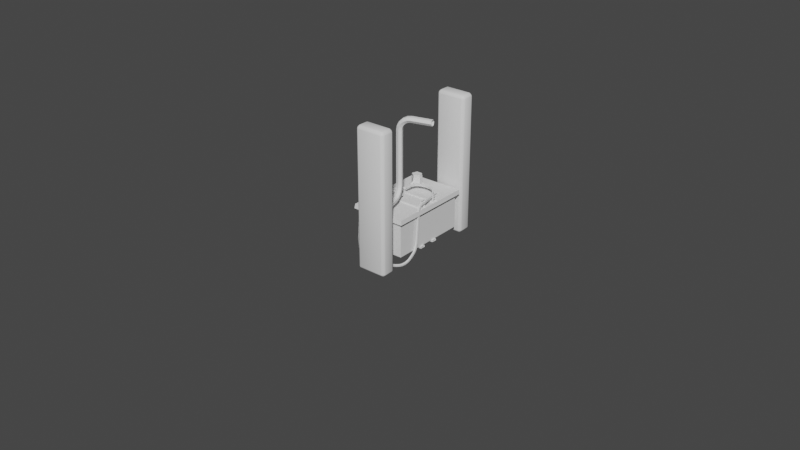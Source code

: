 # Source: WarningPlatform2.blend  (saved by Blender 3.6.11; exported with 4.5.12 LTS)
import bpy
from mathutils import Matrix  # noqa: F401  (used for matrix-valued properties, if any)

bpy.ops.wm.read_factory_settings(use_empty=True)
scene = bpy.context.scene
scene.name = 'Scene'

# ---- collections
col_collection = bpy.data.collections.new('Collection'); scene.collection.children.link(col_collection)
col_export = bpy.data.collections.new('Export'); scene.collection.children.link(col_export)

# ---- world
world_world = bpy.data.worlds.new('World'); scene.world = world_world
world_world.use_nodes = True; world_world.node_tree.nodes.clear()
_N = world_world.node_tree.nodes; _L = world_world.node_tree.links
n0 = _N.new('ShaderNodeOutputWorld'); n0.name = 'World Output'; n0.location = (300, 300)
n1 = _N.new('ShaderNodeBackground'); n1.name = 'Background'; n1.location = (10, 300)
n1.inputs[0].default_value = (0.05088, 0.05088, 0.05088, 1.0)
_L.new(n1.outputs[0], n0.inputs[0])
n0.is_active_output = True
world_world.color = (0.05088, 0.05088, 0.05088)
world_world.use_sun_shadow = False
world_world.sun_shadow_jitter_overblur = 0.0

# ---- meshes
me_cube_002 = bpy.data.meshes.new('Cube.002')
me_cube_002.from_pydata([(-0.2972, -0.4043, 1.04), (-0.3, -0.3977, 1.04), (-0.2972, -0.3977, 1.033), (-0.2936, -0.4048, 1.032), (-0.2862, -0.3977, 1.022), (-0.2795, -0.3977, 1.019), (-0.2795, -0.4043, 1.022), (-0.2866, -0.4048, 1.025), (-0.2862, -0.4154, 1.04), (-0.2866, -0.4117, 1.032), (-0.2795, -0.4154, 1.033), (-0.2795, -0.4182, 1.04), (-0.2972, -0.3387, 1.033), (-0.3, -0.3387, 1.04), (-0.2972, -0.332, 1.04), (-0.2936, -0.3315, 1.032), (-0.2862, -0.3209, 1.04), (-0.2795, -0.3182, 1.04), (-0.2795, -0.3209, 1.033), (-0.2866, -0.3246, 1.032), (-0.2862, -0.3387, 1.022), (-0.2866, -0.3315, 1.025), (-0.2795, -0.332, 1.022), (-0.2795, -0.3387, 1.019), (-0.1138, -0.4154, 1.04), (-0.1205, -0.4182, 1.04), (-0.1205, -0.4154, 1.033), (-0.1134, -0.4117, 1.032), (-0.1205, -0.4043, 1.022), (-0.1205, -0.3977, 1.019), (-0.1138, -0.3977, 1.022), (-0.1134, -0.4048, 1.025), (-0.1028, -0.4043, 1.04), (-0.1064, -0.4048, 1.032), (-0.1028, -0.3977, 1.033), (-0.1, -0.3977, 1.04), (-0.1205, -0.3209, 1.033), (-0.1205, -0.3182, 1.04), (-0.1138, -0.3209, 1.04), (-0.1134, -0.3246, 1.032), (-0.1028, -0.332, 1.04), (-0.1, -0.3387, 1.04), (-0.1028, -0.3387, 1.033), (-0.1064, -0.3315, 1.032), (-0.1205, -0.332, 1.022), (-0.1134, -0.3315, 1.025), (-0.1138, -0.3387, 1.022), (-0.1205, -0.3387, 1.019), (-0.2972, -0.3977, 1.919), (-0.3, -0.3977, 1.912), (-0.2972, -0.4043, 1.912), (-0.2936, -0.4048, 1.919), (-0.2862, -0.4154, 1.912), (-0.2795, -0.4182, 1.912), (-0.2795, -0.4154, 1.919), (-0.2866, -0.4117, 1.919), (-0.2862, -0.3977, 1.93), (-0.2866, -0.4048, 1.926), (-0.2795, -0.4043, 1.93), (-0.2795, -0.3977, 1.933), (-0.2972, -0.332, 1.912), (-0.3, -0.3387, 1.912), (-0.2972, -0.3387, 1.919), (-0.2936, -0.3315, 1.919), (-0.2862, -0.3387, 1.93), (-0.2795, -0.3387, 1.933), (-0.2795, -0.332, 1.93), (-0.2866, -0.3315, 1.926), (-0.2862, -0.3209, 1.912), (-0.2866, -0.3246, 1.919), (-0.2795, -0.3209, 1.919), (-0.2795, -0.3182, 1.912), (-0.1205, -0.4154, 1.919), (-0.1205, -0.4182, 1.912), (-0.1138, -0.4154, 1.912), (-0.1134, -0.4117, 1.919), (-0.1028, -0.4043, 1.912), (-0.1, -0.3977, 1.912), (-0.1028, -0.3977, 1.919), (-0.1064, -0.4048, 1.919), (-0.1205, -0.4043, 1.93), (-0.1134, -0.4048, 1.926), (-0.1138, -0.3977, 1.93), (-0.1205, -0.3977, 1.933), (-0.1138, -0.3209, 1.912), (-0.1205, -0.3182, 1.912), (-0.1205, -0.3209, 1.919), (-0.1134, -0.3246, 1.919), (-0.1205, -0.332, 1.93), (-0.1205, -0.3387, 1.933), (-0.1138, -0.3387, 1.93), (-0.1134, -0.3315, 1.926), (-0.1028, -0.332, 1.912), (-0.1064, -0.3315, 1.919), (-0.1028, -0.3387, 1.919), (-0.1, -0.3387, 1.912), (-0.2972, 0.4043, 1.04), (-0.3, 0.3977, 1.04), (-0.2972, 0.3977, 1.033), (-0.2936, 0.4048, 1.032), (-0.2862, 0.3977, 1.022), (-0.2795, 0.3977, 1.019), (-0.2795, 0.4043, 1.022), (-0.2866, 0.4048, 1.025), (-0.2862, 0.4154, 1.04), (-0.2866, 0.4117, 1.032), (-0.2795, 0.4154, 1.033), (-0.2795, 0.4182, 1.04), (-0.2972, 0.3387, 1.033), (-0.3, 0.3387, 1.04), (-0.2972, 0.332, 1.04), (-0.2936, 0.3315, 1.032), (-0.2862, 0.3209, 1.04), (-0.2795, 0.3182, 1.04), (-0.2795, 0.3209, 1.033), (-0.2866, 0.3246, 1.032), (-0.2862, 0.3387, 1.022), (-0.2866, 0.3315, 1.025), (-0.2795, 0.332, 1.022), (-0.2795, 0.3387, 1.019), (-0.1138, 0.4154, 1.04), (-0.1205, 0.4182, 1.04), (-0.1205, 0.4154, 1.033), (-0.1134, 0.4117, 1.032), (-0.1205, 0.4043, 1.022), (-0.1205, 0.3977, 1.019), (-0.1138, 0.3977, 1.022), (-0.1134, 0.4048, 1.025), (-0.1028, 0.4043, 1.04), (-0.1064, 0.4048, 1.032), (-0.1028, 0.3977, 1.033), (-0.1, 0.3977, 1.04), (-0.1205, 0.3209, 1.033), (-0.1205, 0.3182, 1.04), (-0.1138, 0.3209, 1.04), (-0.1134, 0.3246, 1.032), (-0.1028, 0.332, 1.04), (-0.1, 0.3387, 1.04), (-0.1028, 0.3387, 1.033), (-0.1064, 0.3315, 1.032), (-0.1205, 0.332, 1.022), (-0.1134, 0.3315, 1.025), (-0.1138, 0.3387, 1.022), (-0.1205, 0.3387, 1.019), (-0.2972, 0.3977, 1.919), (-0.3, 0.3977, 1.912), (-0.2972, 0.4043, 1.912), (-0.2936, 0.4048, 1.919), (-0.2862, 0.4154, 1.912), (-0.2795, 0.4182, 1.912), (-0.2795, 0.4154, 1.919), (-0.2866, 0.4117, 1.919), (-0.2862, 0.3977, 1.93), (-0.2866, 0.4048, 1.926), (-0.2795, 0.4043, 1.93), (-0.2795, 0.3977, 1.933), (-0.2972, 0.332, 1.912), (-0.3, 0.3387, 1.912), (-0.2972, 0.3387, 1.919), (-0.2936, 0.3315, 1.919), (-0.2862, 0.3387, 1.93), (-0.2795, 0.3387, 1.933), (-0.2795, 0.332, 1.93), (-0.2866, 0.3315, 1.926), (-0.2862, 0.3209, 1.912), (-0.2866, 0.3246, 1.919), (-0.2795, 0.3209, 1.919), (-0.2795, 0.3182, 1.912), (-0.1205, 0.4154, 1.919), (-0.1205, 0.4182, 1.912), (-0.1138, 0.4154, 1.912), (-0.1134, 0.4117, 1.919), (-0.1028, 0.4043, 1.912), (-0.1, 0.3977, 1.912), (-0.1028, 0.3977, 1.919), (-0.1064, 0.4048, 1.919), (-0.1205, 0.4043, 1.93), (-0.1134, 0.4048, 1.926), (-0.1138, 0.3977, 1.93), (-0.1205, 0.3977, 1.933), (-0.1138, 0.3209, 1.912), (-0.1205, 0.3182, 1.912), (-0.1205, 0.3209, 1.919), (-0.1134, 0.3246, 1.919), (-0.1205, 0.332, 1.93), (-0.1205, 0.3387, 1.933), (-0.1138, 0.3387, 1.93), (-0.1134, 0.3315, 1.926), (-0.1028, 0.332, 1.912), (-0.1064, 0.3315, 1.919), (-0.1028, 0.3387, 1.919), (-0.1, 0.3387, 1.912)], [], [(39, 43, 45), (74, 24, 32, 76), (63, 67, 69), (26, 10, 6, 28), (15, 19, 21), (2, 12, 20, 4), (14, 60, 68, 16), (42, 34, 30, 46), (92, 40, 38, 84), (80, 58, 54, 72), (66, 88, 86, 70), (90, 82, 78, 94), (13, 1, 49, 61), (5, 23, 47, 29), (37, 17, 71, 85), (35, 41, 95, 77), (51, 55, 57), (89, 65, 59, 83), (75, 79, 81), (87, 91, 93), (18, 36, 44, 22), (56, 64, 62, 48), (3, 7, 9), (27, 31, 33), (11, 25, 73, 53), (0, 1, 2, 3), (4, 5, 6, 7), (8, 9, 10, 11), (12, 13, 14, 15), (16, 17, 18, 19), (20, 21, 22, 23), (24, 25, 26, 27), (28, 29, 30, 31), (32, 33, 34, 35), (36, 37, 38, 39), (40, 41, 42, 43), (44, 45, 46, 47), (48, 49, 50, 51), (52, 53, 54, 55), (56, 57, 58, 59), (60, 61, 62, 63), (64, 65, 66, 67), (68, 69, 70, 71), (72, 73, 74, 75), (76, 77, 78, 79), (80, 81, 82, 83), (84, 85, 86, 87), (88, 89, 90, 91), (92, 93, 94, 95), (8, 0, 3, 9), (2, 4, 7, 3), (6, 10, 9, 7), (20, 12, 15, 21), (14, 16, 19, 15), (18, 22, 21, 19), (32, 24, 27, 33), (26, 28, 31, 27), (30, 34, 33, 31), (44, 36, 39, 45), (38, 40, 43, 39), (42, 46, 45, 43), (56, 48, 51, 57), (50, 52, 55, 51), (54, 58, 57, 55), (68, 60, 63, 69), (62, 64, 67, 63), (66, 70, 69, 67), (80, 72, 75, 81), (74, 76, 79, 75), (78, 82, 81, 79), (92, 84, 87, 93), (86, 88, 91, 87), (90, 94, 93, 91), (1, 13, 12, 2), (23, 5, 4, 20), (25, 11, 10, 26), (5, 29, 28, 6), (17, 37, 36, 18), (47, 23, 22, 44), (41, 35, 34, 42), (29, 47, 46, 30), (59, 65, 64, 56), (61, 49, 48, 62), (83, 59, 58, 80), (53, 73, 72, 54), (65, 89, 88, 66), (85, 71, 70, 86), (89, 83, 82, 90), (77, 95, 94, 78), (13, 61, 60, 14), (71, 17, 16, 68), (95, 41, 40, 92), (37, 85, 84, 38), (11, 53, 52, 8), (49, 1, 0, 50), (73, 25, 24, 74), (35, 77, 76, 32), (8, 52, 50, 0), (135, 141, 139), (170, 172, 128, 120), (159, 165, 163), (122, 124, 102, 106), (111, 117, 115), (98, 100, 116, 108), (110, 112, 164, 156), (138, 142, 126, 130), (188, 180, 134, 136), (176, 168, 150, 154), (162, 166, 182, 184), (186, 190, 174, 178), (109, 157, 145, 97), (101, 125, 143, 119), (133, 181, 167, 113), (131, 173, 191, 137), (147, 153, 151), (185, 179, 155, 161), (171, 177, 175), (183, 189, 187), (114, 118, 140, 132), (152, 144, 158, 160), (99, 105, 103), (123, 129, 127), (107, 149, 169, 121), (96, 99, 98, 97), (100, 103, 102, 101), (104, 107, 106, 105), (108, 111, 110, 109), (112, 115, 114, 113), (116, 119, 118, 117), (120, 123, 122, 121), (124, 127, 126, 125), (128, 131, 130, 129), (132, 135, 134, 133), (136, 139, 138, 137), (140, 143, 142, 141), (144, 147, 146, 145), (148, 151, 150, 149), (152, 155, 154, 153), (156, 159, 158, 157), (160, 163, 162, 161), (164, 167, 166, 165), (168, 171, 170, 169), (172, 175, 174, 173), (176, 179, 178, 177), (180, 183, 182, 181), (184, 187, 186, 185), (188, 191, 190, 189), (104, 105, 99, 96), (98, 99, 103, 100), (102, 103, 105, 106), (116, 117, 111, 108), (110, 111, 115, 112), (114, 115, 117, 118), (128, 129, 123, 120), (122, 123, 127, 124), (126, 127, 129, 130), (140, 141, 135, 132), (134, 135, 139, 136), (138, 139, 141, 142), (152, 153, 147, 144), (146, 147, 151, 148), (150, 151, 153, 154), (164, 165, 159, 156), (158, 159, 163, 160), (162, 163, 165, 166), (176, 177, 171, 168), (170, 171, 175, 172), (174, 175, 177, 178), (188, 189, 183, 180), (182, 183, 187, 184), (186, 187, 189, 190), (97, 98, 108, 109), (119, 116, 100, 101), (121, 122, 106, 107), (101, 102, 124, 125), (113, 114, 132, 133), (143, 140, 118, 119), (137, 138, 130, 131), (125, 126, 142, 143), (155, 152, 160, 161), (157, 158, 144, 145), (179, 176, 154, 155), (149, 150, 168, 169), (161, 162, 184, 185), (181, 182, 166, 167), (185, 186, 178, 179), (173, 174, 190, 191), (109, 110, 156, 157), (167, 164, 112, 113), (191, 188, 136, 137), (133, 134, 180, 181), (107, 104, 148, 149), (145, 146, 96, 97), (169, 170, 120, 121), (131, 128, 172, 173), (104, 96, 146, 148)])
me_cube_002.polygons.foreach_set('use_smooth', [True] * 196)
_uv = me_cube_002.uv_layers.new(name='UVMap')
_uv.uv.foreach_set('vector', [0.8161, 0.5146, 0.8085, 0.556, 0.803, 0.5501, 0.625, 0.9709, 0.625, 0.9709, 0.625, 0.9692, 0.625, 0.9692, 0.625, 0.2166, 0.625, 0.2166, 0.625, 0.234, 0.63, 0.9576, 0.6261, 0.9774, 0.6297, 0.8993, 0.6505, 0.9011, 0.631, 0.3571, 0.6386, 0.3135, 0.6364, 0.363, 0.626, 0.8471, 0.627, 0.406, 0.6355, 0.4151, 0.6296, 0.85, 0.625, 0.2159, 0.625, 0.2159, 0.625, 0.2452, 0.625, 0.2452, 0.7969, 0.5939, 0.6688, 0.8718, 0.6652, 0.8688, 0.7884, 0.5848, 0.625, 0.2808, 0.625, 0.2808, 0.625, 0.2791, 0.625, 0.2791, 0.625, 0.972, 0.625, 0.9968, 0.625, 0.9968, 0.625, 0.972, 0.625, 0.2532, 0.625, 0.278, 0.625, 0.278, 0.625, 0.2532, 0.8459, 0.5513, 0.8459, 0.6987, 0.8442, 0.6987, 0.8442, 0.5513, 0.625, 0.1987, 0.625, 0.05126, 0.625, 0.05126, 0.625, 0.1987, 0.6321, 0.8521, 0.6404, 0.4204, 0.7835, 0.5796, 0.6628, 0.8668, 0.625, 0.278, 0.625, 0.2532, 0.625, 0.2532, 0.625, 0.278, 0.8438, 0.6987, 0.8438, 0.5513, 0.8438, 0.5513, 0.8438, 0.6987, 0.625, 0.999, 0.625, 0.9979, 0.625, 0.9979, 0.847, 0.5513, 0.8718, 0.5513, 0.8718, 0.6987, 0.847, 0.6987, 0.625, 0.9708, 0.625, 0.9698, 0.625, 0.9708, 0.625, 0.2792, 0.625, 0.2792, 0.625, 0.2802, 0.6464, 0.2951, 0.8163, 0.4887, 0.7959, 0.5452, 0.6427, 0.3731, 0.625, 0.05126, 0.625, 0.1987, 0.625, 0.1987, 0.625, 0.05126, 0.626, 0.9, 0.6282, 0.9017, 0.626, 0.9511, 0.638, 0.9395, 0.6511, 0.904, 0.6533, 0.9057, 0.625, 0.9968, 0.625, 0.972, 0.625, 0.972, 0.625, 0.9968, 0.625, 0.9996, 0.625, 1.0, 0.625, 1.0, 0.625, 0.9992, 0.6296, 0.85, 0.6321, 0.8521, 0.6297, 0.8993, 0.6282, 0.9017, 0.625, 0.977, 0.626, 0.9511, 0.6259, 0.9777, 0.625, 0.9974, 0.627, 0.406, 0.625, 0.4038, 0.625, 0.3744, 0.6287, 0.3784, 0.625, 0.2452, 0.625, 0.2526, 0.625, 0.2526, 0.625, 0.2398, 0.6355, 0.4151, 0.6364, 0.363, 0.6427, 0.3731, 0.6404, 0.4204, 0.625, 0.9713, 0.625, 0.972, 0.625, 0.972, 0.625, 0.9713, 0.6505, 0.9011, 0.6628, 0.8668, 0.6652, 0.8688, 0.6511, 0.904, 0.6552, 0.9045, 0.6533, 0.9057, 0.6604, 0.8903, 0.6613, 0.891, 0.8163, 0.4887, 0.8213, 0.4744, 0.8256, 0.4793, 0.8166, 0.5037, 0.8438, 0.5415, 0.8438, 0.5513, 0.8438, 0.5513, 0.8438, 0.5415, 0.7959, 0.5452, 0.803, 0.5501, 0.7884, 0.5848, 0.7835, 0.5796, 0.625, 0.05126, 0.625, 0.05126, 0.625, 0.04145, 0.625, 0.04145, 0.625, 0.9978, 0.625, 0.9968, 0.625, 0.9968, 0.625, 0.9979, 0.625, 0.9978, 0.625, 0.9979, 0.625, 0.9974, 0.625, 0.9974, 0.625, 0.2159, 0.625, 0.1987, 0.625, 0.1987, 0.625, 0.2166, 0.8724, 0.5513, 0.8718, 0.5513, 0.8718, 0.5415, 0.8724, 0.5415, 0.625, 0.2452, 0.625, 0.2398, 0.625, 0.2526, 0.625, 0.2526, 0.625, 0.972, 0.625, 0.972, 0.625, 0.9709, 0.625, 0.9708, 0.8438, 0.7085, 0.8438, 0.6987, 0.8438, 0.6987, 0.8438, 0.7085, 0.625, 0.972, 0.625, 0.9713, 0.625, 0.9713, 0.625, 0.972, 0.625, 0.2791, 0.625, 0.278, 0.625, 0.278, 0.625, 0.2792, 0.847, 0.5415, 0.847, 0.5513, 0.8463, 0.5513, 0.8463, 0.5415, 0.625, 0.2808, 0.625, 0.2805, 0.625, 0.2812, 0.625, 0.2812, 0.625, 0.977, 0.625, 0.896, 0.626, 0.9, 0.626, 0.9511, 0.626, 0.8471, 0.6296, 0.85, 0.6282, 0.9017, 0.626, 0.9, 0.6297, 0.8993, 0.6261, 0.9774, 0.626, 0.9511, 0.6282, 0.9017, 0.6355, 0.4151, 0.627, 0.406, 0.631, 0.3571, 0.6364, 0.363, 0.628, 0.357, 0.6401, 0.2881, 0.6386, 0.3135, 0.631, 0.3571, 0.6464, 0.2951, 0.6427, 0.3731, 0.6364, 0.363, 0.6386, 0.3135, 0.6552, 0.9045, 0.6311, 0.9579, 0.638, 0.9395, 0.6533, 0.9057, 0.63, 0.9576, 0.6505, 0.9011, 0.6511, 0.904, 0.638, 0.9395, 0.6652, 0.8688, 0.6688, 0.8718, 0.6533, 0.9057, 0.6511, 0.904, 0.7959, 0.5452, 0.8163, 0.4887, 0.8161, 0.5146, 0.803, 0.5501, 0.8226, 0.4957, 0.8105, 0.5613, 0.8085, 0.556, 0.8161, 0.5146, 0.7969, 0.5939, 0.7884, 0.5848, 0.803, 0.5501, 0.8085, 0.556, 0.625, 0.9978, 0.625, 0.9996, 0.625, 0.999, 0.625, 0.9979, 0.625, 0.9996, 0.625, 0.9978, 0.625, 0.9979, 0.625, 0.999, 0.625, 0.9968, 0.625, 0.9968, 0.625, 0.9979, 0.625, 0.9979, 0.625, 0.2452, 0.625, 0.2159, 0.625, 0.2166, 0.625, 0.234, 0.625, 0.1987, 0.625, 0.1987, 0.625, 0.2166, 0.625, 0.2166, 0.625, 0.2155, 0.625, 0.2431, 0.625, 0.234, 0.625, 0.2166, 0.625, 0.972, 0.625, 0.972, 0.625, 0.9708, 0.625, 0.9708, 0.625, 0.9709, 0.625, 0.9692, 0.625, 0.9698, 0.625, 0.9708, 0.8442, 0.6987, 0.8459, 0.6987, 0.8456, 0.7085, 0.8445, 0.7085, 0.625, 0.2808, 0.625, 0.2791, 0.625, 0.2792, 0.625, 0.2802, 0.625, 0.278, 0.625, 0.278, 0.625, 0.2792, 0.625, 0.2792, 0.8459, 0.5513, 0.8442, 0.5513, 0.8445, 0.5415, 0.8456, 0.5415, 0.625, 0.8462, 0.625, 0.4038, 0.627, 0.406, 0.626, 0.8471, 0.6404, 0.4204, 0.6321, 0.8521, 0.6296, 0.85, 0.6355, 0.4151, 0.625, 0.972, 0.625, 0.9968, 0.6261, 0.9774, 0.63, 0.9576, 0.6321, 0.8521, 0.6628, 0.8668, 0.6505, 0.9011, 0.6297, 0.8993, 0.6474, 0.2756, 0.8213, 0.4744, 0.8163, 0.4887, 0.6464, 0.2951, 0.7835, 0.5796, 0.6404, 0.4204, 0.6427, 0.3731, 0.7959, 0.5452, 0.8438, 0.5513, 0.8438, 0.6987, 0.8438, 0.6987, 0.8438, 0.5513, 0.6628, 0.8668, 0.7835, 0.5796, 0.7884, 0.5848, 0.6652, 0.8688, 0.8718, 0.6987, 0.8718, 0.5513, 0.8724, 0.5513, 0.8724, 0.6987, 0.625, 0.1987, 0.625, 0.05126, 0.625, 0.05126, 0.625, 0.1987, 0.847, 0.6987, 0.8718, 0.6987, 0.8718, 0.7085, 0.847, 0.7085, 0.625, 0.9968, 0.625, 0.972, 0.625, 0.972, 0.625, 0.9968, 0.8718, 0.5513, 0.847, 0.5513, 0.847, 0.5415, 0.8718, 0.5415, 0.625, 0.278, 0.625, 0.2532, 0.625, 0.2532, 0.625, 0.278, 0.847, 0.5513, 0.847, 0.6987, 0.8459, 0.6987, 0.8459, 0.5513, 0.8438, 0.6987, 0.8438, 0.5513, 0.8442, 0.5513, 0.8442, 0.6987, 0.625, 0.1987, 0.625, 0.1987, 0.625, 0.2159, 0.625, 0.2159, 0.625, 0.2532, 0.625, 0.2532, 0.625, 0.2452, 0.625, 0.2452, 0.8438, 0.5513, 0.8438, 0.5513, 0.8438, 0.5415, 0.8438, 0.5415, 0.625, 0.278, 0.625, 0.278, 0.625, 0.2791, 0.625, 0.2791, 0.625, 0.9968, 0.625, 0.9968, 0.625, 0.9978, 0.625, 0.9978, 0.625, 1.0, 0.625, 1.0, 0.625, 0.9996, 0.625, 0.9996, 0.625, 0.972, 0.625, 0.972, 0.625, 0.9709, 0.625, 0.9709, 0.8438, 0.6987, 0.8438, 0.6987, 0.8438, 0.7085, 0.8438, 0.7085, 0.625, 0.9978, 0.625, 0.9978, 0.625, 0.9996, 0.625, 0.9996, 0.8161, 0.5146, 0.803, 0.5501, 0.8085, 0.556, 0.625, 0.9709, 0.625, 0.9692, 0.625, 0.9692, 0.625, 0.9709, 0.625, 0.2166, 0.625, 0.234, 0.625, 0.2166, 0.63, 0.9576, 0.6505, 0.9011, 0.6297, 0.8993, 0.6261, 0.9774, 0.631, 0.3571, 0.6364, 0.363, 0.6386, 0.3135, 0.626, 0.8471, 0.6296, 0.85, 0.6355, 0.4151, 0.627, 0.406, 0.625, 0.2159, 0.625, 0.2452, 0.625, 0.2452, 0.625, 0.2159, 0.7969, 0.5939, 0.7884, 0.5848, 0.6652, 0.8688, 0.6688, 0.8718, 0.625, 0.2808, 0.625, 0.2791, 0.625, 0.2791, 0.625, 0.2808, 0.625, 0.972, 0.625, 0.972, 0.625, 0.9968, 0.625, 0.9968, 0.625, 0.2532, 0.625, 0.2532, 0.625, 0.278, 0.625, 0.278, 0.8459, 0.5513, 0.8442, 0.5513, 0.8442, 0.6987, 0.8459, 0.6987, 0.625, 0.1987, 0.625, 0.1987, 0.625, 0.05126, 0.625, 0.05126, 0.6321, 0.8521, 0.6628, 0.8668, 0.7835, 0.5796, 0.6404, 0.4204, 0.625, 0.278, 0.625, 0.278, 0.625, 0.2532, 0.625, 0.2532, 0.8438, 0.6987, 0.8438, 0.6987, 0.8438, 0.5513, 0.8438, 0.5513, 0.625, 0.999, 0.625, 0.9979, 0.625, 0.9979, 0.847, 0.5513, 0.847, 0.6987, 0.8718, 0.6987, 0.8718, 0.5513, 0.625, 0.9708, 0.625, 0.9708, 0.625, 0.9698, 0.625, 0.2792, 0.625, 0.2802, 0.625, 0.2792, 0.6464, 0.2951, 0.6427, 0.3731, 0.7959, 0.5452, 0.8163, 0.4887, 0.625, 0.05126, 0.625, 0.05126, 0.625, 0.1987, 0.625, 0.1987, 0.626, 0.9, 0.626, 0.9511, 0.6282, 0.9017, 0.638, 0.9395, 0.6533, 0.9057, 0.6511, 0.904, 0.625, 0.9968, 0.625, 0.9968, 0.625, 0.972, 0.625, 0.972, 0.625, 0.9996, 0.625, 0.9992, 0.625, 1.0, 0.625, 1.0, 0.6296, 0.85, 0.6282, 0.9017, 0.6297, 0.8993, 0.6321, 0.8521, 0.625, 0.977, 0.625, 0.9974, 0.6259, 0.9777, 0.626, 0.9511, 0.627, 0.406, 0.6287, 0.3784, 0.625, 0.3744, 0.625, 0.4038, 0.625, 0.2452, 0.625, 0.2398, 0.625, 0.2526, 0.625, 0.2526, 0.6355, 0.4151, 0.6404, 0.4204, 0.6427, 0.3731, 0.6364, 0.363, 0.625, 0.9713, 0.625, 0.9713, 0.625, 0.972, 0.625, 0.972, 0.6505, 0.9011, 0.6511, 0.904, 0.6652, 0.8688, 0.6628, 0.8668, 0.6552, 0.9045, 0.6613, 0.891, 0.6604, 0.8903, 0.6533, 0.9057, 0.8163, 0.4887, 0.8166, 0.5037, 0.8256, 0.4793, 0.8213, 0.4744, 0.8438, 0.5415, 0.8438, 0.5415, 0.8438, 0.5513, 0.8438, 0.5513, 0.7959, 0.5452, 0.7835, 0.5796, 0.7884, 0.5848, 0.803, 0.5501, 0.625, 0.05126, 0.625, 0.04145, 0.625, 0.04145, 0.625, 0.05126, 0.625, 0.9978, 0.625, 0.9979, 0.625, 0.9968, 0.625, 0.9968, 0.625, 0.9978, 0.625, 0.9974, 0.625, 0.9974, 0.625, 0.9979, 0.625, 0.2159, 0.625, 0.2166, 0.625, 0.1987, 0.625, 0.1987, 0.8724, 0.5513, 0.8724, 0.5415, 0.8718, 0.5415, 0.8718, 0.5513, 0.625, 0.2452, 0.625, 0.2526, 0.625, 0.2526, 0.625, 0.2398, 0.625, 0.972, 0.625, 0.9708, 0.625, 0.9709, 0.625, 0.972, 0.8438, 0.7085, 0.8438, 0.7085, 0.8438, 0.6987, 0.8438, 0.6987, 0.625, 0.972, 0.625, 0.972, 0.625, 0.9713, 0.625, 0.9713, 0.625, 0.2791, 0.625, 0.2792, 0.625, 0.278, 0.625, 0.278, 0.847, 0.5415, 0.8463, 0.5415, 0.8463, 0.5513, 0.847, 0.5513, 0.625, 0.2808, 0.625, 0.2812, 0.625, 0.2812, 0.625, 0.2805, 0.625, 0.977, 0.626, 0.9511, 0.626, 0.9, 0.625, 0.896, 0.626, 0.8471, 0.626, 0.9, 0.6282, 0.9017, 0.6296, 0.85, 0.6297, 0.8993, 0.6282, 0.9017, 0.626, 0.9511, 0.6261, 0.9774, 0.6355, 0.4151, 0.6364, 0.363, 0.631, 0.3571, 0.627, 0.406, 0.628, 0.357, 0.631, 0.3571, 0.6386, 0.3135, 0.6401, 0.2881, 0.6464, 0.2951, 0.6386, 0.3135, 0.6364, 0.363, 0.6427, 0.3731, 0.6552, 0.9045, 0.6533, 0.9057, 0.638, 0.9395, 0.6311, 0.9579, 0.63, 0.9576, 0.638, 0.9395, 0.6511, 0.904, 0.6505, 0.9011, 0.6652, 0.8688, 0.6511, 0.904, 0.6533, 0.9057, 0.6688, 0.8718, 0.7959, 0.5452, 0.803, 0.5501, 0.8161, 0.5146, 0.8163, 0.4887, 0.8226, 0.4957, 0.8161, 0.5146, 0.8085, 0.556, 0.8105, 0.5613, 0.7969, 0.5939, 0.8085, 0.556, 0.803, 0.5501, 0.7884, 0.5848, 0.625, 0.9978, 0.625, 0.9979, 0.625, 0.999, 0.625, 0.9996, 0.625, 0.9996, 0.625, 0.999, 0.625, 0.9979, 0.625, 0.9978, 0.625, 0.9968, 0.625, 0.9979, 0.625, 0.9979, 0.625, 0.9968, 0.625, 0.2452, 0.625, 0.234, 0.625, 0.2166, 0.625, 0.2159, 0.625, 0.1987, 0.625, 0.2166, 0.625, 0.2166, 0.625, 0.1987, 0.625, 0.2155, 0.625, 0.2166, 0.625, 0.234, 0.625, 0.2431, 0.625, 0.972, 0.625, 0.9708, 0.625, 0.9708, 0.625, 0.972, 0.625, 0.9709, 0.625, 0.9708, 0.625, 0.9698, 0.625, 0.9692, 0.8442, 0.6987, 0.8445, 0.7085, 0.8456, 0.7085, 0.8459, 0.6987, 0.625, 0.2808, 0.625, 0.2802, 0.625, 0.2792, 0.625, 0.2791, 0.625, 0.278, 0.625, 0.2792, 0.625, 0.2792, 0.625, 0.278, 0.8459, 0.5513, 0.8456, 0.5415, 0.8445, 0.5415, 0.8442, 0.5513, 0.625, 0.8462, 0.626, 0.8471, 0.627, 0.406, 0.625, 0.4038, 0.6404, 0.4204, 0.6355, 0.4151, 0.6296, 0.85, 0.6321, 0.8521, 0.625, 0.972, 0.63, 0.9576, 0.6261, 0.9774, 0.625, 0.9968, 0.6321, 0.8521, 0.6297, 0.8993, 0.6505, 0.9011, 0.6628, 0.8668, 0.6474, 0.2756, 0.6464, 0.2951, 0.8163, 0.4887, 0.8213, 0.4744, 0.7835, 0.5796, 0.7959, 0.5452, 0.6427, 0.3731, 0.6404, 0.4204, 0.8438, 0.5513, 0.8438, 0.5513, 0.8438, 0.6987, 0.8438, 0.6987, 0.6628, 0.8668, 0.6652, 0.8688, 0.7884, 0.5848, 0.7835, 0.5796, 0.8718, 0.6987, 0.8724, 0.6987, 0.8724, 0.5513, 0.8718, 0.5513, 0.625, 0.1987, 0.625, 0.1987, 0.625, 0.05126, 0.625, 0.05126, 0.847, 0.6987, 0.847, 0.7085, 0.8718, 0.7085, 0.8718, 0.6987, 0.625, 0.9968, 0.625, 0.9968, 0.625, 0.972, 0.625, 0.972, 0.8718, 0.5513, 0.8718, 0.5415, 0.847, 0.5415, 0.847, 0.5513, 0.625, 0.278, 0.625, 0.278, 0.625, 0.2532, 0.625, 0.2532, 0.847, 0.5513, 0.8459, 0.5513, 0.8459, 0.6987, 0.847, 0.6987, 0.8438, 0.6987, 0.8442, 0.6987, 0.8442, 0.5513, 0.8438, 0.5513, 0.625, 0.1987, 0.625, 0.2159, 0.625, 0.2159, 0.625, 0.1987, 0.625, 0.2532, 0.625, 0.2452, 0.625, 0.2452, 0.625, 0.2532, 0.8438, 0.5513, 0.8438, 0.5415, 0.8438, 0.5415, 0.8438, 0.5513, 0.625, 0.278, 0.625, 0.2791, 0.625, 0.2791, 0.625, 0.278, 0.625, 0.9968, 0.625, 0.9978, 0.625, 0.9978, 0.625, 0.9968, 0.625, 1.0, 0.625, 0.9996, 0.625, 0.9996, 0.625, 1.0, 0.625, 0.972, 0.625, 0.9709, 0.625, 0.9709, 0.625, 0.972, 0.8438, 0.6987, 0.8438, 0.7085, 0.8438, 0.7085, 0.8438, 0.6987, 0.625, 0.9978, 0.625, 0.9996, 0.625, 0.9996, 0.625, 0.9978])
me_cube_002.use_remesh_fix_poles = True
me_cube_002.use_remesh_preserve_attributes = False
me_cube_002.use_mirror_vertex_groups = False
me_cube_002.update()
me_cube_005 = bpy.data.meshes.new('Cube.005')
me_cube_005.from_pydata([(-0.4276, 0.07255, 0.75), (-0.4276, 0.03781, 0.75), (-0.07747, 0.03781, 0.75), (-0.07747, 0.07255, 0.75), (-0.4276, 0.03781, 1.039), (-0.4276, 0.07256, 1.039), (-0.4409, 0.07256, 1.073), (-0.4409, 0.04033, 1.073), (-0.4455, 0.07256, 1.04), (-0.4455, 0.03781, 1.04), (-0.07742, 0.03781, 0.7359), (-0.07742, 0.07255, 0.7359), (-0.4552, 0.07256, 1.08), (-0.4478, 0.07261, 1.087), (-0.4409, 0.07256, 1.082), (-0.4477, 0.03785, 1.087), (-0.4549, 0.03781, 1.08), (-0.4409, 0.03869, 1.082), (-0.4483, 0.07256, 1.025), (-0.4589, 0.07256, 1.035), (-0.4521, 0.07256, 1.032), (-0.4589, 0.03781, 1.035), (-0.4521, 0.03781, 1.032), (-0.446, 0.03781, 1.024), (-0.4428, 0.03781, 1.02), (-0.4404, 0.03781, 1.026), (-0.4428, 0.07256, 1.02), (-0.4404, 0.07256, 1.026), (-0.4281, 0.07255, 0.7359), (-0.4418, 0.07255, 0.7495), (-0.4321, 0.07255, 0.7455), (-0.4378, 0.07255, 0.7398), (-0.4418, 0.03781, 0.7495), (-0.4281, 0.03781, 0.7359), (-0.4321, 0.03781, 0.7455), (-0.4378, 0.03781, 0.7398), (-0.1067, 0.07256, 1.082), (-0.1067, 0.07256, 1.073), (-0.1067, 0.07261, 1.087), (-0.1067, 0.04033, 1.073), (-0.08547, 0.07261, 1.143), (-0.1067, 0.04033, 1.082), (-0.08547, 0.04033, 1.143), (-0.1067, 0.04033, 1.087), (-0.08547, 0.07256, 1.073), (-0.08547, 0.04033, 1.073), (-0.07602, 0.07261, 1.143), (-0.07602, 0.04033, 1.143), (-0.07602, 0.07256, 1.073), (-0.07602, 0.04033, 1.073), (-0.08547, 0.07261, 1.096), (-0.08547, 0.07258, 1.078), (-0.09396, 0.07259, 1.085), (-0.08802, 0.07261, 1.09), (-0.08547, 0.04033, 1.096), (-0.09396, 0.04033, 1.085), (-0.08547, 0.04033, 1.078), (-0.08802, 0.04033, 1.09), (-0.09047, 0.05674, 1.122), (-0.08047, 0.05674, 1.122), (-0.09047, 0.06674, 1.122), (-0.08047, 0.06674, 1.122), (-0.09047, 0.05674, 1.112), (-0.08047, 0.05674, 1.112), (-0.09047, 0.04674, 1.122), (-0.08047, 0.04674, 1.122), (-0.09047, 0.05674, 1.132), (-0.08047, 0.05674, 1.132)], [(0, 28), (0, 29), (1, 33), (1, 32)], [(6, 7, 9, 8), (5, 4, 1, 0), (4, 5, 8, 9), (2, 3, 0, 1), (6, 8, 20, 19, 12, 14), (26, 29, 32, 24), (0, 3, 11, 28, 30), (2, 1, 34, 33, 10), (10, 33, 28, 11), (8, 5, 27, 18, 20), (1, 4, 25, 24, 32, 34), (4, 9, 22, 23, 25), (5, 0, 30, 29, 26, 27), (9, 7, 17, 16, 21, 22), (12, 13, 14), (15, 16, 17), (18, 19, 20), (21, 23, 22), (12, 16, 15, 13), (18, 23, 21, 19), (12, 19, 21, 16), (23, 24, 25), (26, 18, 27), (23, 18, 26), (23, 26, 24), (28, 31, 30), (31, 29, 30), (32, 35, 34), (35, 33, 34), (28, 33, 35, 31), (31, 35, 32, 29), (17, 7, 39, 41), (51, 50, 40, 46, 48), (6, 14, 36, 37), (38, 36, 14, 13), (43, 38, 13, 15), (15, 17, 41, 43), (54, 56, 49, 47, 42), (50, 54, 42, 40), (43, 41, 55), (51, 48, 44), (40, 42, 47, 46), (56, 45, 49), (38, 43, 55, 52), (52, 55, 57, 53), (53, 57, 54, 50), (38, 52, 36), (44, 37, 51), (37, 36, 52, 51), (53, 51, 52), (50, 51, 53), (56, 39, 45), (39, 56, 55, 41), (57, 55, 56), (54, 57, 56), (58, 60, 62), (59, 63, 61), (60, 61, 63, 62), (58, 62, 64), (59, 65, 63), (62, 63, 65, 64), (58, 64, 66), (59, 67, 65), (64, 65, 67, 66), (58, 66, 60), (59, 61, 67), (66, 67, 61, 60)])
_uv = me_cube_005.uv_layers.new(name='UVMap')
_uv.uv.foreach_set('vector', [0.625, 0.1745, 0.625, 0.1546, 0.5841, 0.1547, 0.5841, 0.1745, 0.5841, 0.1749, 0.5841, 0.154, 0.375, 0.154, 0.375, 0.1749, 0.5841, 0.154, 0.5841, 0.1749, 0.5841, 0.1745, 0.5841, 0.1547, 0.375, 0.596, 0.375, 0.5751, 0.125, 0.5751, 0.125, 0.596, 0.625, 0.1745, 0.5841, 0.1745, 0.5841, 0.1745, 0.5873, 0.1745, 0.6218, 0.1745, 0.625, 0.1745, 0.5814, 0.1749, 0.386, 0.1749, 0.386, 0.154, 0.5814, 0.154, 0.125, 0.5751, 0.375, 0.5751, 0.375, 0.5751, 0.1345, 0.5751, 0.125, 0.5751, 0.375, 0.596, 0.125, 0.596, 0.125, 0.596, 0.1345, 0.596, 0.375, 0.596, 0.375, 0.596, 0.1345, 0.596, 0.1345, 0.5751, 0.375, 0.5751, 0.5841, 0.1745, 0.5841, 0.1749, 0.5841, 0.1749, 0.5841, 0.1746, 0.5841, 0.1745, 0.375, 0.154, 0.5841, 0.154, 0.5841, 0.154, 0.5814, 0.154, 0.386, 0.154, 0.375, 0.154, 0.5841, 0.154, 0.5841, 0.1547, 0.5841, 0.1547, 0.5841, 0.1542, 0.5841, 0.154, 0.5841, 0.1749, 0.375, 0.1749, 0.375, 0.1749, 0.386, 0.1749, 0.5814, 0.1749, 0.5841, 0.1749, 0.5841, 0.1547, 0.625, 0.1546, 0.625, 0.1546, 0.6218, 0.1546, 0.5873, 0.1547, 0.5841, 0.1547, 0.8752, 0.5755, 0.8703, 0.5755, 0.8718, 0.5755, 0.6251, 0.1545, 0.6218, 0.1546, 0.6227, 0.1546, 0.5841, 0.1746, 0.5841, 0.1745, 0.5841, 0.1745, 0.5873, 0.1547, 0.5836, 0.1546, 0.5841, 0.1547, 0.875, 0.5755, 0.875, 0.5954, 0.8703, 0.5954, 0.8703, 0.5755, 0.5841, 0.1746, 0.5841, 0.1543, 0.5873, 0.1547, 0.5873, 0.1745, 0.6218, 0.1745, 0.5873, 0.1745, 0.5873, 0.1547, 0.6218, 0.1546, 0.5841, 0.154, 0.5841, 0.1539, 0.5841, 0.154, 0.5835, 0.1749, 0.5846, 0.1749, 0.5841, 0.1749, 0.5841, 0.1542, 0.5841, 0.1747, 0.5841, 0.1749, 0.5841, 0.154, 0.5814, 0.1749, 0.5814, 0.154, 0.375, 0.1749, 0.3782, 0.1749, 0.3827, 0.1749, 0.3782, 0.1749, 0.386, 0.1749, 0.3827, 0.1749, 0.125, 0.596, 0.1278, 0.596, 0.1317, 0.596, 0.1278, 0.596, 0.1345, 0.596, 0.1317, 0.596, 0.1345, 0.5751, 0.1345, 0.596, 0.125, 0.596, 0.125, 0.5751, 0.375, 0.1749, 0.375, 0.154, 0.386, 0.154, 0.386, 0.1749, 0.625, 0.1546, 0.625, 0.1546, 0.0, 0.0, 0.0, 0.0, 0.0, 0.0, 0.0, 0.0, 0.0, 0.0, 0.0, 0.0, 0.0, 0.0, 0.625, 0.1745, 0.625, 0.1745, 0.0, 0.0, 0.0, 0.0, 0.0, 0.0, 0.0, 0.0, 0.625, 0.1745, 0.8703, 0.5755, 0.0, 0.0, 0.0, 0.0, 0.8703, 0.5755, 0.8703, 0.5954, 0.8703, 0.5954, 0.625, 0.1546, 0.0, 0.0, 0.0, 0.0, 0.0, 0.0, 0.0, 0.0, 0.0, 0.0, 0.0, 0.0, 0.0, 0.0, 0.0, 0.0, 0.0, 0.0, 0.0, 0.0, 0.0, 0.0, 0.0, 0.0, 0.0, 0.0, 0.0, 0.0, 0.0, 0.0, 0.0, 0.0, 0.0, 0.0, 0.0, 0.0, 0.0, 0.0, 0.0, 0.0, 0.0, 0.0, 0.0, 0.0, 0.0, 0.0, 0.0, 0.0, 0.0, 0.0, 0.0, 0.0, 0.0, 0.0, 0.0, 0.0, 0.0, 0.0, 0.0, 0.0, 0.0, 0.0, 0.0, 0.0, 0.0, 0.0, 0.0, 0.0, 0.0, 0.0, 0.0, 0.0, 0.0, 0.0, 0.0, 0.0, 0.0, 0.0, 0.0, 0.0, 0.0, 0.0, 0.0, 0.0, 0.0, 0.0, 0.0, 0.0, 0.0, 0.0, 0.0, 0.0, 0.0, 0.0, 0.0, 0.0, 0.0, 0.0, 0.0, 0.0, 0.0, 0.0, 0.0, 0.0, 0.0, 0.0, 0.0, 0.0, 0.0, 0.0, 0.0, 0.0, 0.0, 0.0, 0.0, 0.0, 0.0, 0.0, 0.0, 0.0, 0.0, 0.0, 0.0, 0.0, 0.0, 0.0, 0.0, 0.0, 0.0, 0.0, 0.75, 0.25, 0.75, 0.49, 0.99, 0.25, 0.25, 0.25, 0.49, 0.25, 0.25, 0.49, 1.0, 0.5, 1.0, 1.0, 0.75, 1.0, 0.75, 0.5, 0.75, 0.25, 0.99, 0.25, 0.75, 0.01, 0.25, 0.25, 0.25, 0.01, 0.49, 0.25, 0.75, 0.5, 0.75, 1.0, 0.5, 1.0, 0.5, 0.5, 0.75, 0.25, 0.75, 0.01, 0.51, 0.25, 0.25, 0.25, 0.01, 0.25, 0.25, 0.01, 0.5, 0.5, 0.5, 1.0, 0.25, 1.0, 0.25, 0.5, 0.75, 0.25, 0.51, 0.25, 0.75, 0.49, 0.25, 0.25, 0.25, 0.49, 0.01, 0.25, 0.25, 0.5, 0.25, 1.0, 0.0, 1.0, 0.0, 0.5])
me_cube_005.use_remesh_fix_poles = True
me_cube_005.use_remesh_preserve_attributes = False
me_cube_005.use_mirror_vertex_groups = False
me_cube_005.update()
me_cube_008 = bpy.data.meshes.new('Cube.008')
me_cube_008.from_pydata([(-0.5421, -0.5173, -1.31), (-0.5221, -0.5173, -1.31), (-0.5121, -0.5, -1.31), (-0.5221, -0.4827, -1.31), (-0.5421, -0.4827, -1.31), (-0.5521, -0.5, -1.31), (-0.5421, -0.5173, -1.236), (-0.5222, -0.5173, -1.236), (-0.5121, -0.5, -1.236), (-0.5221, -0.4827, -1.238), (-0.5421, -0.4827, -1.239), (-0.5521, -0.5, -1.238), (-0.5447, -0.5123, -1.203), (-0.5253, -0.5159, -1.2), (-0.5118, -0.5016, -1.203), (-0.5178, -0.4835, -1.21), (-0.5373, -0.4798, -1.212), (-0.5507, -0.4942, -1.209), (-0.5479, -0.5002, -1.178), (-0.5288, -0.5026, -1.173), (-0.5149, -0.4898, -1.18), (-0.5202, -0.4744, -1.191), (-0.5393, -0.472, -1.196), (-0.5532, -0.4849, -1.19), (-0.5529, -0.4814, -1.159), (-0.5342, -0.4819, -1.152), (-0.5198, -0.4714, -1.161), (-0.5239, -0.4604, -1.177), (-0.5425, -0.4598, -1.184), (-0.557, -0.4703, -1.175), (-0.5591, -0.4577, -1.146), (-0.5411, -0.4558, -1.138), (-0.5258, -0.4483, -1.148), (-0.5286, -0.4426, -1.167), (-0.5466, -0.4445, -1.176), (-0.5619, -0.452, -1.165), (-0.5658, -0.4323, -1.142), (-0.5484, -0.4284, -1.133), (-0.5324, -0.4233, -1.144), (-0.534, -0.4221, -1.164), (-0.5515, -0.426, -1.173), (-0.5674, -0.431, -1.162), (-0.5836, -0.3648, -1.142), (-0.5661, -0.3609, -1.133), (-0.5502, -0.3558, -1.144), (-0.5518, -0.3546, -1.164), (-0.5693, -0.3585, -1.173), (-0.5852, -0.3635, -1.162), (-0.589, -0.3442, -1.139), (-0.571, -0.3423, -1.13), (-0.5557, -0.3348, -1.141), (-0.5585, -0.3291, -1.16), (-0.5765, -0.331, -1.168), (-0.5918, -0.3386, -1.158), (-0.5937, -0.3265, -1.129), (-0.5751, -0.327, -1.122), (-0.5606, -0.3165, -1.131), (-0.5647, -0.3054, -1.147), (-0.5834, -0.3049, -1.155), (-0.5979, -0.3154, -1.146), (-0.5974, -0.3124, -1.115), (-0.5783, -0.3148, -1.11), (-0.5644, -0.3019, -1.116), (-0.5697, -0.2866, -1.128), (-0.5888, -0.2842, -1.133), (-0.6027, -0.2971, -1.127), (-0.5998, -0.3033, -1.097), (-0.5803, -0.307, -1.094), (-0.5669, -0.2926, -1.097), (-0.5729, -0.2746, -1.103), (-0.5923, -0.2709, -1.106), (-0.6058, -0.2853, -1.103), (-0.6006, -0.3002, -1.075), (-0.5811, -0.3042, -1.075), (-0.5677, -0.2894, -1.075), (-0.574, -0.2704, -1.077), (-0.5935, -0.2664, -1.078), (-0.6069, -0.2812, -1.077), (-0.6006, -0.3002, -0.7299), (-0.5811, -0.3043, -0.7313), (-0.5678, -0.2895, -0.7326), (-0.574, -0.2704, -0.7325), (-0.5935, -0.2663, -0.7311), (-0.6068, -0.2811, -0.7298), (-0.5962, -0.2991, -0.7023), (-0.5775, -0.3035, -0.7079), (-0.5649, -0.2888, -0.713), (-0.571, -0.2697, -0.7125), (-0.5897, -0.2654, -0.707), (-0.6023, -0.2801, -0.7019), (-0.5833, -0.296, -0.6763), (-0.5671, -0.3009, -0.6869), (-0.5568, -0.2868, -0.6966), (-0.5627, -0.2677, -0.6957), (-0.5789, -0.2628, -0.6851), (-0.5892, -0.2769, -0.6754), (-0.5632, -0.2911, -0.6556), (-0.5509, -0.297, -0.6702), (-0.5441, -0.2838, -0.6836), (-0.5497, -0.2646, -0.6823), (-0.562, -0.2587, -0.6677), (-0.5688, -0.272, -0.6544), (-0.5379, -0.285, -0.6424), (-0.5305, -0.2921, -0.6595), (-0.5282, -0.2799, -0.6752), (-0.5333, -0.2606, -0.6738), (-0.5408, -0.2535, -0.6566), (-0.5431, -0.2657, -0.6409), (-0.5111, -0.2785, -0.6379), (-0.5077, -0.2866, -0.6558), (-0.5091, -0.2753, -0.6723), (-0.5139, -0.2559, -0.6707), (-0.5173, -0.2479, -0.6528), (-0.5159, -0.2592, -0.6363), (-0.5584, -0.5199, -1.31), (-0.5551, -0.5, -1.31), (-0.5583, -0.5199, -1.236), (-0.5551, -0.5001, -1.238), (-0.5058, -0.5199, -1.31), (-0.5059, -0.5199, -1.236), (-0.5091, -0.5, -1.31), (-0.5091, -0.5, -1.236), (-0.5206, -0.4801, -1.31), (-0.5206, -0.4801, -1.238), (-0.5436, -0.4801, -1.31), (-0.5436, -0.4801, -1.239), (-0.588, -0.5199, -1.31), (-0.5879, -0.517, -1.31), (-0.5879, -0.5199, -1.236), (-0.5879, -0.5171, -1.238), (-0.4762, -0.52, -1.31), (-0.4763, -0.5199, -1.236), (-0.4763, -0.517, -1.31), (-0.4763, -0.5171, -1.236), (-0.608, -0.5197, -1.31), (-0.6079, -0.5167, -1.31), (-0.6079, -0.5197, -1.236), (-0.6079, -0.5168, -1.238), (-0.4562, -0.5198, -1.31), (-0.4563, -0.5197, -1.236), (-0.4563, -0.5168, -1.31), (-0.4563, -0.5169, -1.236), (-0.5584, -0.5199, -1.273), (-0.5551, -0.5, -1.274), (-0.5059, -0.5199, -1.273), (-0.5091, -0.5, -1.273), (-0.5206, -0.4801, -1.274), (-0.5436, -0.4801, -1.274), (-0.588, -0.5199, -1.273), (-0.5879, -0.517, -1.274), (-0.4763, -0.5199, -1.273), (-0.4763, -0.517, -1.273), (-0.608, -0.5197, -1.273), (-0.6079, -0.5168, -1.274), (-0.4563, -0.5197, -1.273), (-0.4563, -0.5168, -1.273), (-0.54, -0.5137, -1.458), (-0.5242, -0.5137, -1.458), (-0.5163, -0.5, -1.458), (-0.5242, -0.4863, -1.458), (-0.54, -0.4863, -1.458), (-0.5479, -0.5, -1.458), (-0.54, -0.5137, -1.408), (-0.5242, -0.5137, -1.408), (-0.5163, -0.5, -1.408), (-0.5242, -0.4863, -1.408), (-0.54, -0.4863, -1.408), (-0.5479, -0.5, -1.408), (-0.5405, -0.5145, -1.458), (-0.5421, -0.5173, -1.457), (-0.5413, -0.5159, -1.459), (-0.5419, -0.5169, -1.458), (-0.5238, -0.5145, -1.458), (-0.5221, -0.5173, -1.457), (-0.5229, -0.5159, -1.459), (-0.5223, -0.5169, -1.458), (-0.5154, -0.5, -1.458), (-0.5121, -0.5, -1.457), (-0.5138, -0.5, -1.459), (-0.5126, -0.5, -1.458), (-0.5238, -0.4855, -1.458), (-0.5221, -0.4827, -1.457), (-0.5229, -0.4841, -1.459), (-0.5223, -0.4831, -1.458), (-0.5405, -0.4855, -1.458), (-0.5421, -0.4827, -1.457), (-0.5413, -0.4841, -1.459), (-0.5419, -0.4831, -1.458), (-0.5521, -0.5, -1.457), (-0.5488, -0.5, -1.458), (-0.5517, -0.5, -1.458), (-0.5505, -0.5, -1.459), (-0.3836, -0.2451, -0.6379), (-0.3884, -0.2257, -0.6363), (-0.3806, -0.2532, -0.6558), (-0.3823, -0.242, -0.6723), (-0.387, -0.2227, -0.6707), (-0.3901, -0.2145, -0.6528)], [], [(3, 4, 124, 122), (7, 6, 116, 119), (4, 5, 115, 124), (8, 7, 119, 121), (6, 11, 117, 116), (9, 8, 121, 123), (6, 12, 17, 11), (7, 13, 12, 6), (8, 14, 13, 7), (9, 15, 14, 8), (10, 16, 15, 9), (11, 17, 16, 10), (12, 18, 23, 17), (13, 19, 18, 12), (14, 20, 19, 13), (15, 21, 20, 14), (16, 22, 21, 15), (17, 23, 22, 16), (18, 24, 29, 23), (19, 25, 24, 18), (20, 26, 25, 19), (21, 27, 26, 20), (22, 28, 27, 21), (23, 29, 28, 22), (24, 30, 35, 29), (25, 31, 30, 24), (26, 32, 31, 25), (27, 33, 32, 26), (28, 34, 33, 27), (29, 35, 34, 28), (30, 36, 41, 35), (31, 37, 36, 30), (32, 38, 37, 31), (33, 39, 38, 32), (34, 40, 39, 33), (35, 41, 40, 34), (36, 42, 47, 41), (37, 43, 42, 36), (38, 44, 43, 37), (39, 45, 44, 38), (40, 46, 45, 39), (41, 47, 46, 40), (42, 48, 53, 47), (43, 49, 48, 42), (44, 50, 49, 43), (45, 51, 50, 44), (46, 52, 51, 45), (47, 53, 52, 46), (48, 54, 59, 53), (49, 55, 54, 48), (50, 56, 55, 49), (51, 57, 56, 50), (52, 58, 57, 51), (53, 59, 58, 52), (54, 60, 65, 59), (55, 61, 60, 54), (56, 62, 61, 55), (57, 63, 62, 56), (58, 64, 63, 57), (59, 65, 64, 58), (60, 66, 71, 65), (61, 67, 66, 60), (62, 68, 67, 61), (63, 69, 68, 62), (64, 70, 69, 63), (65, 71, 70, 64), (66, 72, 77, 71), (67, 73, 72, 66), (68, 74, 73, 67), (69, 75, 74, 68), (70, 76, 75, 69), (71, 77, 76, 70), (72, 78, 83, 77), (73, 79, 78, 72), (74, 80, 79, 73), (75, 81, 80, 74), (76, 82, 81, 75), (77, 83, 82, 76), (78, 84, 89, 83), (79, 85, 84, 78), (80, 86, 85, 79), (81, 87, 86, 80), (82, 88, 87, 81), (83, 89, 88, 82), (84, 90, 95, 89), (85, 91, 90, 84), (86, 92, 91, 85), (87, 93, 92, 86), (88, 94, 93, 87), (89, 95, 94, 88), (90, 96, 101, 95), (91, 97, 96, 90), (92, 98, 97, 91), (93, 99, 98, 92), (94, 100, 99, 93), (95, 101, 100, 94), (96, 102, 107, 101), (97, 103, 102, 96), (98, 104, 103, 97), (99, 105, 104, 98), (100, 106, 105, 99), (101, 107, 106, 100), (102, 108, 113, 107), (103, 109, 108, 102), (104, 110, 109, 103), (105, 111, 110, 104), (106, 112, 111, 105), (107, 113, 112, 106), (0, 5, 188, 169), (189, 184, 160, 161), (172, 168, 156, 157), (180, 176, 158, 159), (184, 180, 159, 160), (118, 120, 132, 130), (144, 119, 116, 142), (121, 119, 131, 133), (146, 123, 121, 145), (147, 125, 123, 146), (143, 117, 125, 147), (2, 3, 122, 120), (11, 10, 125, 117), (5, 0, 114, 115), (1, 2, 120, 118), (0, 1, 118, 114), (10, 9, 123, 125), (130, 132, 140, 138), (133, 131, 139, 141), (144, 118, 130, 150), (143, 115, 127, 149), (142, 116, 128, 148), (145, 121, 133, 151), (116, 117, 129, 128), (115, 114, 126, 127), (152, 136, 137, 153), (155, 141, 139, 154), (149, 127, 135, 153), (148, 128, 136, 152), (151, 133, 141, 155), (150, 130, 138, 154), (128, 129, 137, 136), (127, 126, 134, 135), (131, 150, 154, 139), (132, 151, 155, 140), (126, 148, 152, 134), (129, 149, 153, 137), (140, 155, 154, 138), (134, 152, 153, 135), (120, 145, 151, 132), (114, 142, 148, 126), (117, 143, 149, 129), (119, 144, 150, 131), (115, 143, 147, 124), (124, 147, 146, 122), (122, 146, 145, 120), (118, 144, 142, 114), (4, 3, 181, 185), (2, 1, 173, 177), (1, 0, 169, 173), (5, 4, 185, 188), (3, 2, 177, 181), (176, 172, 157, 158), (158, 157, 163, 164), (156, 161, 167, 162), (161, 160, 166, 167), (159, 158, 164, 165), (157, 156, 162, 163), (160, 159, 165, 166), (169, 188, 190, 171), (171, 190, 191, 170), (170, 191, 189, 168), (168, 172, 174, 170), (170, 174, 175, 171), (171, 175, 173, 169), (172, 176, 178, 174), (174, 178, 179, 175), (175, 179, 177, 173), (176, 180, 182, 178), (178, 182, 183, 179), (179, 183, 181, 177), (180, 184, 186, 182), (182, 186, 187, 183), (183, 187, 185, 181), (184, 189, 191, 186), (186, 191, 190, 187), (187, 190, 188, 185), (168, 189, 161, 156), (113, 193, 197, 112), (112, 197, 196, 111), (111, 196, 195, 110), (110, 195, 194, 109), (109, 194, 192, 108), (108, 192, 193, 113)])
_uv = me_cube_008.uv_layers.new(name='UVMap')
_uv.uv.foreach_set('vector', [0.0, 0.5, 0.0, 0.6667, 0.0, 0.6667, 0.0, 0.5, 0.04, 0.1667, 0.04, 0.0, 0.04, 0.0, 0.04, 0.1667, 0.0, 0.6667, 0.0, 0.8333, 0.0, 0.8333, 0.0, 0.6667, 0.04, 0.3333, 0.04, 0.1667, 0.04, 0.1667, 0.04, 0.3333, 0.04, 1.0, 0.04, 0.8333, 0.04, 0.8333, 0.04, 1.0, 0.04, 0.5, 0.04, 0.3333, 0.04, 0.3333, 0.04, 0.5, 0.04, 1.0, 0.08, 1.0, 0.08, 0.8333, 0.04, 0.8333, 0.04, 0.1667, 0.08, 0.1667, 0.08, 0.0, 0.04, 0.0, 0.04, 0.3333, 0.08, 0.3333, 0.08, 0.1667, 0.04, 0.1667, 0.04, 0.5, 0.08, 0.5, 0.08, 0.3333, 0.04, 0.3333, 0.04, 0.6667, 0.08, 0.6667, 0.08, 0.5, 0.04, 0.5, 0.04, 0.8333, 0.08, 0.8333, 0.08, 0.6667, 0.04, 0.6667, 0.08, 1.0, 0.12, 1.0, 0.12, 0.8333, 0.08, 0.8333, 0.08, 0.1667, 0.12, 0.1667, 0.12, 0.0, 0.08, 0.0, 0.08, 0.3333, 0.12, 0.3333, 0.12, 0.1667, 0.08, 0.1667, 0.08, 0.5, 0.12, 0.5, 0.12, 0.3333, 0.08, 0.3333, 0.08, 0.6667, 0.12, 0.6667, 0.12, 0.5, 0.08, 0.5, 0.08, 0.8333, 0.12, 0.8333, 0.12, 0.6667, 0.08, 0.6667, 0.12, 1.0, 0.16, 1.0, 0.16, 0.8333, 0.12, 0.8333, 0.12, 0.1667, 0.16, 0.1667, 0.16, 0.0, 0.12, 0.0, 0.12, 0.3333, 0.16, 0.3333, 0.16, 0.1667, 0.12, 0.1667, 0.12, 0.5, 0.16, 0.5, 0.16, 0.3333, 0.12, 0.3333, 0.12, 0.6667, 0.16, 0.6667, 0.16, 0.5, 0.12, 0.5, 0.12, 0.8333, 0.16, 0.8333, 0.16, 0.6667, 0.12, 0.6667, 0.16, 1.0, 0.2, 1.0, 0.2, 0.8333, 0.16, 0.8333, 0.16, 0.1667, 0.2, 0.1667, 0.2, 0.0, 0.16, 0.0, 0.16, 0.3333, 0.2, 0.3333, 0.2, 0.1667, 0.16, 0.1667, 0.16, 0.5, 0.2, 0.5, 0.2, 0.3333, 0.16, 0.3333, 0.16, 0.6667, 0.2, 0.6667, 0.2, 0.5, 0.16, 0.5, 0.16, 0.8333, 0.2, 0.8333, 0.2, 0.6667, 0.16, 0.6667, 0.2, 1.0, 0.24, 1.0, 0.24, 0.8333, 0.2, 0.8333, 0.2, 0.1667, 0.24, 0.1667, 0.24, 0.0, 0.2, 0.0, 0.2, 0.3333, 0.24, 0.3333, 0.24, 0.1667, 0.2, 0.1667, 0.2, 0.5, 0.24, 0.5, 0.24, 0.3333, 0.2, 0.3333, 0.2, 0.6667, 0.24, 0.6667, 0.24, 0.5, 0.2, 0.5, 0.2, 0.8333, 0.24, 0.8333, 0.24, 0.6667, 0.2, 0.6667, 0.24, 1.0, 0.28, 1.0, 0.28, 0.8333, 0.24, 0.8333, 0.24, 0.1667, 0.28, 0.1667, 0.28, 0.0, 0.24, 0.0, 0.24, 0.3333, 0.28, 0.3333, 0.28, 0.1667, 0.24, 0.1667, 0.24, 0.5, 0.28, 0.5, 0.28, 0.3333, 0.24, 0.3333, 0.24, 0.6667, 0.28, 0.6667, 0.28, 0.5, 0.24, 0.5, 0.24, 0.8333, 0.28, 0.8333, 0.28, 0.6667, 0.24, 0.6667, 0.28, 1.0, 0.32, 1.0, 0.32, 0.8333, 0.28, 0.8333, 0.28, 0.1667, 0.32, 0.1667, 0.32, 0.0, 0.28, 0.0, 0.28, 0.3333, 0.32, 0.3333, 0.32, 0.1667, 0.28, 0.1667, 0.28, 0.5, 0.32, 0.5, 0.32, 0.3333, 0.28, 0.3333, 0.28, 0.6667, 0.32, 0.6667, 0.32, 0.5, 0.28, 0.5, 0.28, 0.8333, 0.32, 0.8333, 0.32, 0.6667, 0.28, 0.6667, 0.32, 1.0, 0.36, 1.0, 0.36, 0.8333, 0.32, 0.8333, 0.32, 0.1667, 0.36, 0.1667, 0.36, 0.0, 0.32, 0.0, 0.32, 0.3333, 0.36, 0.3333, 0.36, 0.1667, 0.32, 0.1667, 0.32, 0.5, 0.36, 0.5, 0.36, 0.3333, 0.32, 0.3333, 0.32, 0.6667, 0.36, 0.6667, 0.36, 0.5, 0.32, 0.5, 0.32, 0.8333, 0.36, 0.8333, 0.36, 0.6667, 0.32, 0.6667, 0.36, 1.0, 0.4, 1.0, 0.4, 0.8333, 0.36, 0.8333, 0.36, 0.1667, 0.4, 0.1667, 0.4, 0.0, 0.36, 0.0, 0.36, 0.3333, 0.4, 0.3333, 0.4, 0.1667, 0.36, 0.1667, 0.36, 0.5, 0.4, 0.5, 0.4, 0.3333, 0.36, 0.3333, 0.36, 0.6667, 0.4, 0.6667, 0.4, 0.5, 0.36, 0.5, 0.36, 0.8333, 0.4, 0.8333, 0.4, 0.6667, 0.36, 0.6667, 0.4, 1.0, 0.44, 1.0, 0.44, 0.8333, 0.4, 0.8333, 0.4, 0.1667, 0.44, 0.1667, 0.44, 0.0, 0.4, 0.0, 0.4, 0.3333, 0.44, 0.3333, 0.44, 0.1667, 0.4, 0.1667, 0.4, 0.5, 0.44, 0.5, 0.44, 0.3333, 0.4, 0.3333, 0.4, 0.6667, 0.44, 0.6667, 0.44, 0.5, 0.4, 0.5, 0.4, 0.8333, 0.44, 0.8333, 0.44, 0.6667, 0.4, 0.6667, 0.44, 1.0, 0.48, 1.0, 0.48, 0.8333, 0.44, 0.8333, 0.44, 0.1667, 0.48, 0.1667, 0.48, 0.0, 0.44, 0.0, 0.44, 0.3333, 0.48, 0.3333, 0.48, 0.1667, 0.44, 0.1667, 0.44, 0.5, 0.48, 0.5, 0.48, 0.3333, 0.44, 0.3333, 0.44, 0.6667, 0.48, 0.6667, 0.48, 0.5, 0.44, 0.5, 0.44, 0.8333, 0.48, 0.8333, 0.48, 0.6667, 0.44, 0.6667, 0.48, 1.0, 0.52, 1.0, 0.52, 0.8333, 0.48, 0.8333, 0.48, 0.1667, 0.52, 0.1667, 0.52, 0.0, 0.48, 0.0, 0.48, 0.3333, 0.52, 0.3333, 0.52, 0.1667, 0.48, 0.1667, 0.48, 0.5, 0.52, 0.5, 0.52, 0.3333, 0.48, 0.3333, 0.48, 0.6667, 0.52, 0.6667, 0.52, 0.5, 0.48, 0.5, 0.48, 0.8333, 0.52, 0.8333, 0.52, 0.6667, 0.48, 0.6667, 0.52, 1.0, 0.56, 1.0, 0.56, 0.8333, 0.52, 0.8333, 0.52, 0.1667, 0.56, 0.1667, 0.56, 0.0, 0.52, 0.0, 0.52, 0.3333, 0.56, 0.3333, 0.56, 0.1667, 0.52, 0.1667, 0.52, 0.5, 0.56, 0.5, 0.56, 0.3333, 0.52, 0.3333, 0.52, 0.6667, 0.56, 0.6667, 0.56, 0.5, 0.52, 0.5, 0.52, 0.8333, 0.56, 0.8333, 0.56, 0.6667, 0.52, 0.6667, 0.56, 1.0, 0.6, 1.0, 0.6, 0.8333, 0.56, 0.8333, 0.56, 0.1667, 0.6, 0.1667, 0.6, 0.0, 0.56, 0.0, 0.56, 0.3333, 0.6, 0.3333, 0.6, 0.1667, 0.56, 0.1667, 0.56, 0.5, 0.6, 0.5, 0.6, 0.3333, 0.56, 0.3333, 0.56, 0.6667, 0.6, 0.6667, 0.6, 0.5, 0.56, 0.5, 0.56, 0.8333, 0.6, 0.8333, 0.6, 0.6667, 0.56, 0.6667, 0.6, 1.0, 0.64, 1.0, 0.64, 0.8333, 0.6, 0.8333, 0.6, 0.1667, 0.64, 0.1667, 0.64, 0.0, 0.6, 0.0, 0.6, 0.3333, 0.64, 0.3333, 0.64, 0.1667, 0.6, 0.1667, 0.6, 0.5, 0.64, 0.5, 0.64, 0.3333, 0.6, 0.3333, 0.6, 0.6667, 0.64, 0.6667, 0.64, 0.5, 0.6, 0.5, 0.6, 0.8333, 0.64, 0.8333, 0.64, 0.6667, 0.6, 0.6667, 0.64, 1.0, 0.68, 1.0, 0.68, 0.8333, 0.64, 0.8333, 0.64, 0.1667, 0.68, 0.1667, 0.68, 0.0, 0.64, 0.0, 0.64, 0.3333, 0.68, 0.3333, 0.68, 0.1667, 0.64, 0.1667, 0.64, 0.5, 0.68, 0.5, 0.68, 0.3333, 0.64, 0.3333, 0.64, 0.6667, 0.68, 0.6667, 0.68, 0.5, 0.64, 0.5, 0.64, 0.8333, 0.68, 0.8333, 0.68, 0.6667, 0.64, 0.6667, 0.68, 1.0, 0.72, 1.0, 0.72, 0.8333, 0.68, 0.8333, 0.68, 0.1667, 0.72, 0.1667, 0.72, 0.0, 0.68, 0.0, 0.68, 0.3333, 0.72, 0.3333, 0.72, 0.1667, 0.68, 0.1667, 0.68, 0.5, 0.72, 0.5, 0.72, 0.3333, 0.68, 0.3333, 0.68, 0.6667, 0.72, 0.6667, 0.72, 0.5, 0.68, 0.5, 0.68, 0.8333, 0.72, 0.8333, 0.72, 0.6667, 0.68, 0.6667, 0.0, 1.0, 0.0, 0.8333, 0.0, 0.8333, 0.0, 1.0, 0.0, 0.8333, 0.0, 0.6667, 0.0, 0.6667, 0.0, 0.8333, 0.0, 0.1667, 0.0, 0.0, 0.0, 0.0, 0.0, 0.1667, 0.0, 0.5, 0.0, 0.3333, 0.0, 0.3333, 0.0, 0.5, 0.0, 0.6667, 0.0, 0.5, 0.0, 0.5, 0.0, 0.6667, 0.0, 0.1667, 0.0, 0.3333, 0.0, 0.3333, 0.0, 0.1667, 0.02, 0.1667, 0.04, 0.1667, 0.04, 0.0, 0.02, 0.0, 0.04, 0.3333, 0.04, 0.1667, 0.04, 0.1667, 0.04, 0.3333, 0.02, 0.5, 0.04, 0.5, 0.04, 0.3333, 0.02, 0.3333, 0.02, 0.6667, 0.04, 0.6667, 0.04, 0.5, 0.02, 0.5, 0.02, 0.8333, 0.04, 0.8333, 0.04, 0.6667, 0.02, 0.6667, 0.0, 0.3333, 0.0, 0.5, 0.0, 0.5, 0.0, 0.3333, 0.04, 0.8333, 0.04, 0.6667, 0.04, 0.6667, 0.04, 0.8333, 0.0, 0.8333, 0.0, 1.0, 0.0, 1.0, 0.0, 0.8333, 0.0, 0.1667, 0.0, 0.3333, 0.0, 0.3333, 0.0, 0.1667, 0.0, 0.0, 0.0, 0.1667, 0.0, 0.1667, 0.0, 0.0, 0.04, 0.6667, 0.04, 0.5, 0.04, 0.5, 0.04, 0.6667, 0.0, 0.1667, 0.0, 0.3333, 0.0, 0.3333, 0.0, 0.1667, 0.04, 0.3333, 0.04, 0.1667, 0.04, 0.1667, 0.04, 0.3333, 0.02, 0.1667, 0.0, 0.1667, 0.0, 0.1667, 0.02, 0.1667, 0.02, 0.8333, 0.0, 0.8333, 0.0, 0.8333, 0.02, 0.8333, 0.02, 0.0, 0.04, 0.0, 0.04, 0.0, 0.02, 0.0, 0.02, 0.3333, 0.04, 0.3333, 0.04, 0.3333, 0.02, 0.3333, 0.04, 1.0, 0.04, 0.8333, 0.04, 0.8333, 0.04, 1.0, 0.0, 0.8333, 0.0, 1.0, 0.0, 1.0, 0.0, 0.8333, 0.02, 1.0, 0.04, 1.0, 0.04, 0.8333, 0.02, 0.8333, 0.02, 0.3333, 0.04, 0.3333, 0.04, 0.1667, 0.02, 0.1667, 0.02, 0.8333, 0.0, 0.8333, 0.0, 0.8333, 0.02, 0.8333, 0.02, 0.0, 0.04, 0.0, 0.04, 0.0, 0.02, 0.0, 0.02, 0.3333, 0.04, 0.3333, 0.04, 0.3333, 0.02, 0.3333, 0.02, 0.1667, 0.0, 0.1667, 0.0, 0.1667, 0.02, 0.1667, 0.04, 1.0, 0.04, 0.8333, 0.04, 0.8333, 0.04, 1.0, 0.0, 0.8333, 0.0, 1.0, 0.0, 1.0, 0.0, 0.8333, 0.04, 0.1667, 0.02, 0.1667, 0.02, 0.1667, 0.04, 0.1667, 0.0, 0.3333, 0.02, 0.3333, 0.02, 0.3333, 0.0, 0.3333, 0.0, 0.0, 0.02, 0.0, 0.02, 0.0, 0.0, 0.0, 0.04, 0.8333, 0.02, 0.8333, 0.02, 0.8333, 0.04, 0.8333, 0.0, 0.3333, 0.02, 0.3333, 0.02, 0.1667, 0.0, 0.1667, 0.0, 1.0, 0.02, 1.0, 0.02, 0.8333, 0.0, 0.8333, 0.0, 0.3333, 0.02, 0.3333, 0.02, 0.3333, 0.0, 0.3333, 0.0, 0.0, 0.02, 0.0, 0.02, 0.0, 0.0, 0.0, 0.04, 0.8333, 0.02, 0.8333, 0.02, 0.8333, 0.04, 0.8333, 0.04, 0.1667, 0.02, 0.1667, 0.02, 0.1667, 0.04, 0.1667, 0.0, 0.8333, 0.02, 0.8333, 0.02, 0.6667, 0.0, 0.6667, 0.0, 0.6667, 0.02, 0.6667, 0.02, 0.5, 0.0, 0.5, 0.0, 0.5, 0.02, 0.5, 0.02, 0.3333, 0.0, 0.3333, 0.0, 0.1667, 0.02, 0.1667, 0.02, 0.0, 0.0, 0.0, 0.0, 0.6667, 0.0, 0.5, 0.0, 0.5, 0.0, 0.6667, 0.0, 0.3333, 0.0, 0.1667, 0.0, 0.1667, 0.0, 0.3333, 0.0, 0.1667, 0.0, 0.0, 0.0, 0.0, 0.0, 0.1667, 0.0, 0.8333, 0.0, 0.6667, 0.0, 0.6667, 0.0, 0.8333, 0.0, 0.5, 0.0, 0.3333, 0.0, 0.3333, 0.0, 0.5, 0.0, 0.3333, 0.0, 0.1667, 0.0, 0.1667, 0.0, 0.3333, 0.0, 0.3333, 0.0, 0.1667, 0.0, 0.1667, 0.0, 0.3333, 0.0, 1.0, 0.0, 0.8333, 0.0, 0.8333, 0.0, 1.0, 0.0, 0.8333, 0.0, 0.6667, 0.0, 0.6667, 0.0, 0.8333, 0.0, 0.5, 0.0, 0.3333, 0.0, 0.3333, 0.0, 0.5, 0.0, 0.1667, 0.0, 0.0, 0.0, 0.0, 0.0, 0.1667, 0.0, 0.6667, 0.0, 0.5, 0.0, 0.5, 0.0, 0.6667, 0.0, 1.0, 0.0, 0.8333, 0.0, 0.8333, 0.0, 0.9982, 0.0, 0.9982, 0.0, 0.8333, 0.0, 0.8333, 0.0, 1.001, 0.0, 1.001, 0.0, 0.8333, 0.0, 0.8333, 0.0, 1.0, 0.0, 0.0, 0.0, 0.1667, 0.0, 0.1667, 0.0, -0.001119, 0.0, -0.001119, 0.0, 0.1667, 0.0, 0.1667, 0.0, 0.001829, 0.0, 0.001829, 0.0, 0.1667, 0.0, 0.1667, 0.0, 0.0, 0.0, 0.1667, 0.0, 0.3333, 0.0, 0.3333, 0.0, 0.1667, 0.0, 0.1667, 0.0, 0.3333, 0.0, 0.3333, 0.0, 0.1667, 0.0, 0.1667, 0.0, 0.3333, 0.0, 0.3333, 0.0, 0.1667, 0.0, 0.3333, 0.0, 0.5, 0.0, 0.5, 0.0, 0.3333, 0.0, 0.3333, 0.0, 0.5, 0.0, 0.5, 0.0, 0.3333, 0.0, 0.3333, 0.0, 0.5, 0.0, 0.5, 0.0, 0.3333, 0.0, 0.5, 0.0, 0.6667, 0.0, 0.6667, 0.0, 0.5, 0.0, 0.5, 0.0, 0.6667, 0.0, 0.6667, 0.0, 0.5, 0.0, 0.5, 0.0, 0.6667, 0.0, 0.6667, 0.0, 0.5, 0.0, 0.6667, 0.0, 0.8333, 0.0, 0.8333, 0.0, 0.6667, 0.0, 0.6667, 0.0, 0.8333, 0.0, 0.8333, 0.0, 0.6667, 0.0, 0.6667, 0.0, 0.8333, 0.0, 0.8333, 0.0, 0.6667, 0.0, 1.0, 0.0, 0.8333, 0.0, 0.8333, 0.0, 1.0, 0.72, 0.8333, 0.725, 0.8333, 0.725, 0.6667, 0.72, 0.6667, 0.72, 0.6667, 0.725, 0.6667, 0.725, 0.5, 0.72, 0.5, 0.72, 0.5, 0.725, 0.5, 0.725, 0.3333, 0.72, 0.3333, 0.72, 0.3333, 0.725, 0.3333, 0.725, 0.1667, 0.72, 0.1667, 0.72, 0.1667, 0.725, 0.1667, 0.725, 0.0, 0.72, 0.0, 0.72, 1.0, 0.725, 1.0, 0.725, 0.8333, 0.72, 0.8333])
me_cube_008.use_remesh_fix_poles = True
me_cube_008.use_remesh_preserve_attributes = False
me_cube_008.use_mirror_vertex_groups = False
me_cube_008.update()
me_cylinder_007 = bpy.data.meshes.new('Cylinder.007')
me_cylinder_007.from_pydata([(0.0, 0.0, -0.005), (0.0, 0.0, 0.005), (0.0, 0.01, -0.005), (0.0, 0.01, 0.005), (0.01, -4.371e-10, -0.005), (0.01, -4.371e-10, 0.005), (-8.742e-10, -0.01, -0.005), (-8.742e-10, -0.01, 0.005), (-0.01, 1.192e-10, -0.005), (-0.01, 1.192e-10, 0.005)], [], [(0, 2, 4), (1, 5, 3), (2, 3, 5, 4), (0, 4, 6), (1, 7, 5), (4, 5, 7, 6), (0, 6, 8), (1, 9, 7), (6, 7, 9, 8), (0, 8, 2), (1, 3, 9), (8, 9, 3, 2)])
_uv = me_cylinder_007.uv_layers.new(name='UVMap')
_uv.uv.foreach_set('vector', [0.75, 0.25, 0.75, 0.49, 0.99, 0.25, 0.25, 0.25, 0.49, 0.25, 0.25, 0.49, 1.0, 0.5, 1.0, 1.0, 0.75, 1.0, 0.75, 0.5, 0.75, 0.25, 0.99, 0.25, 0.75, 0.01, 0.25, 0.25, 0.25, 0.01, 0.49, 0.25, 0.75, 0.5, 0.75, 1.0, 0.5, 1.0, 0.5, 0.5, 0.75, 0.25, 0.75, 0.01, 0.51, 0.25, 0.25, 0.25, 0.01, 0.25, 0.25, 0.01, 0.5, 0.5, 0.5, 1.0, 0.25, 1.0, 0.25, 0.5, 0.75, 0.25, 0.51, 0.25, 0.75, 0.49, 0.25, 0.25, 0.25, 0.49, 0.01, 0.25, 0.25, 0.5, 0.25, 1.0, 0.0, 1.0, 0.0, 0.5])
me_cylinder_007.use_remesh_fix_poles = True
me_cylinder_007.use_remesh_preserve_attributes = False
me_cylinder_007.use_mirror_vertex_groups = False
me_cylinder_007.update()
me_cylinder_008 = bpy.data.meshes.new('Cylinder.008')
me_cylinder_008.from_pydata([(0.0, 0.0, -0.005), (0.0, 0.0, 0.005), (0.0, 0.01, -0.005), (0.0, 0.01, 0.005), (0.01, -4.371e-10, -0.005), (0.01, -4.371e-10, 0.005), (-8.742e-10, -0.01, -0.005), (-8.742e-10, -0.01, 0.005), (-0.01, 1.192e-10, -0.005), (-0.01, 1.192e-10, 0.005)], [], [(0, 2, 4), (1, 5, 3), (2, 3, 5, 4), (0, 4, 6), (1, 7, 5), (4, 5, 7, 6), (0, 6, 8), (1, 9, 7), (6, 7, 9, 8), (0, 8, 2), (1, 3, 9), (8, 9, 3, 2)])
_uv = me_cylinder_008.uv_layers.new(name='UVMap')
_uv.uv.foreach_set('vector', [0.75, 0.25, 0.75, 0.49, 0.99, 0.25, 0.25, 0.25, 0.49, 0.25, 0.25, 0.49, 1.0, 0.5, 1.0, 1.0, 0.75, 1.0, 0.75, 0.5, 0.75, 0.25, 0.99, 0.25, 0.75, 0.01, 0.25, 0.25, 0.25, 0.01, 0.49, 0.25, 0.75, 0.5, 0.75, 1.0, 0.5, 1.0, 0.5, 0.5, 0.75, 0.25, 0.75, 0.01, 0.51, 0.25, 0.25, 0.25, 0.01, 0.25, 0.25, 0.01, 0.5, 0.5, 0.5, 1.0, 0.25, 1.0, 0.25, 0.5, 0.75, 0.25, 0.51, 0.25, 0.75, 0.49, 0.25, 0.25, 0.25, 0.49, 0.01, 0.25, 0.25, 0.5, 0.25, 1.0, 0.0, 1.0, 0.0, 0.5])
me_cylinder_008.use_remesh_fix_poles = True
me_cylinder_008.use_remesh_preserve_attributes = False
me_cylinder_008.use_mirror_vertex_groups = False
me_cylinder_008.update()
me_cylinder_009 = bpy.data.meshes.new('Cylinder.009')
me_cylinder_009.from_pydata([(0.0, 0.0, -0.005), (0.0, 0.0, 0.005), (0.0, 0.01, -0.005), (0.0, 0.01, 0.005), (0.01, -4.371e-10, -0.005), (0.01, -4.371e-10, 0.005), (-8.742e-10, -0.01, -0.005), (-8.742e-10, -0.01, 0.005), (-0.01, 1.192e-10, -0.005), (-0.01, 1.192e-10, 0.005)], [], [(0, 2, 4), (1, 5, 3), (2, 3, 5, 4), (0, 4, 6), (1, 7, 5), (4, 5, 7, 6), (0, 6, 8), (1, 9, 7), (6, 7, 9, 8), (0, 8, 2), (1, 3, 9), (8, 9, 3, 2)])
_uv = me_cylinder_009.uv_layers.new(name='UVMap')
_uv.uv.foreach_set('vector', [0.75, 0.25, 0.75, 0.49, 0.99, 0.25, 0.25, 0.25, 0.49, 0.25, 0.25, 0.49, 1.0, 0.5, 1.0, 1.0, 0.75, 1.0, 0.75, 0.5, 0.75, 0.25, 0.99, 0.25, 0.75, 0.01, 0.25, 0.25, 0.25, 0.01, 0.49, 0.25, 0.75, 0.5, 0.75, 1.0, 0.5, 1.0, 0.5, 0.5, 0.75, 0.25, 0.75, 0.01, 0.51, 0.25, 0.25, 0.25, 0.01, 0.25, 0.25, 0.01, 0.5, 0.5, 0.5, 1.0, 0.25, 1.0, 0.25, 0.5, 0.75, 0.25, 0.51, 0.25, 0.75, 0.49, 0.25, 0.25, 0.25, 0.49, 0.01, 0.25, 0.25, 0.5, 0.25, 1.0, 0.0, 1.0, 0.0, 0.5])
me_cylinder_009.use_remesh_fix_poles = True
me_cylinder_009.use_remesh_preserve_attributes = False
me_cylinder_009.use_mirror_vertex_groups = False
me_cylinder_009.update()
me_cylinder_010 = bpy.data.meshes.new('Cylinder.010')
me_cylinder_010.from_pydata([(0.0, 0.0, -0.005), (0.0, 0.0, 0.005), (0.0, 0.01, -0.005), (0.0, 0.01, 0.005), (0.01, -4.371e-10, -0.005), (0.01, -4.371e-10, 0.005), (-8.742e-10, -0.01, -0.005), (-8.742e-10, -0.01, 0.005), (-0.01, 1.192e-10, -0.005), (-0.01, 1.192e-10, 0.005)], [], [(0, 2, 4), (1, 5, 3), (2, 3, 5, 4), (0, 4, 6), (1, 7, 5), (4, 5, 7, 6), (0, 6, 8), (1, 9, 7), (6, 7, 9, 8), (0, 8, 2), (1, 3, 9), (8, 9, 3, 2)])
_uv = me_cylinder_010.uv_layers.new(name='UVMap')
_uv.uv.foreach_set('vector', [0.75, 0.25, 0.75, 0.49, 0.99, 0.25, 0.25, 0.25, 0.49, 0.25, 0.25, 0.49, 1.0, 0.5, 1.0, 1.0, 0.75, 1.0, 0.75, 0.5, 0.75, 0.25, 0.99, 0.25, 0.75, 0.01, 0.25, 0.25, 0.25, 0.01, 0.49, 0.25, 0.75, 0.5, 0.75, 1.0, 0.5, 1.0, 0.5, 0.5, 0.75, 0.25, 0.75, 0.01, 0.51, 0.25, 0.25, 0.25, 0.01, 0.25, 0.25, 0.01, 0.5, 0.5, 0.5, 1.0, 0.25, 1.0, 0.25, 0.5, 0.75, 0.25, 0.51, 0.25, 0.75, 0.49, 0.25, 0.25, 0.25, 0.49, 0.01, 0.25, 0.25, 0.5, 0.25, 1.0, 0.0, 1.0, 0.0, 0.5])
me_cylinder_010.use_remesh_fix_poles = True
me_cylinder_010.use_remesh_preserve_attributes = False
me_cylinder_010.use_mirror_vertex_groups = False
me_cylinder_010.update()
me_cube_015 = bpy.data.meshes.new('Cube.015')
me_cube_015.from_pydata([(-0.25, -0.4, 0.0), (-0.25, -0.4, 0.3433), (-0.25, 0.4, 0.0), (-0.25, 0.4, 0.3433), (0.25, -0.4, 0.0), (0.25, -0.4, 0.3433), (0.25, 0.4, 0.0), (0.25, 0.4, 0.3433), (-0.2789, -0.4289, 0.3433), (-0.2789, 0.4289, 0.3433), (0.2789, 0.4289, 0.3433), (0.2789, -0.4289, 0.3433), (-0.2736, -0.4236, 0.3879), (-0.2736, 0.4236, 0.3879), (0.2736, 0.4236, 0.3879), (0.2736, -0.4236, 0.3879), (0.09361, 0.3, 0.4078), (0.09361, 0.3, 0.5078), (0.1412, 0.2655, 0.4078), (0.1412, 0.2655, 0.5078), (0.123, 0.2095, 0.4078), (0.123, 0.2095, 0.5078), (0.06422, 0.2095, 0.4078), (0.06422, 0.2095, 0.5078), (0.04606, 0.2655, 0.5078), (0.09361, 0.3085, 0.4078), (0.1492, 0.2681, 0.4078), (0.128, 0.2027, 0.4078), (0.05924, 0.2027, 0.4078), (0.038, 0.2681, 0.4078), (0.09361, 0.3256, 0.3879), (0.1655, 0.2734, 0.3879), (0.138, 0.1889, 0.3879), (0.04919, 0.1889, 0.3879), (0.02174, 0.2734, 0.3879), (0.09361, -0.25, 0.5078), (0.1412, -0.2345, 0.4078), (0.123, -0.2905, 0.4078), (0.06422, -0.2905, 0.4078), (0.09361, -0.1915, 0.4078), (0.1492, -0.2319, 0.4078), (0.128, -0.2973, 0.4078), (0.05924, -0.2973, 0.4078), (0.038, -0.2319, 0.4078), (0.09361, -0.1744, 0.3879), (0.1655, -0.2266, 0.3879), (0.138, -0.3111, 0.3879), (0.04919, -0.3111, 0.3879), (0.02174, -0.2266, 0.3879), (0.1412, -0.2345, 0.5078), (0.09361, -0.2, 0.5078), (0.123, -0.2905, 0.5078), (0.06422, -0.2905, 0.5078), (0.04606, -0.2345, 0.5078), (0.0462, -0.2341, 0.4078), (0.0462, -0.2341, 0.4828), (0.09405, -0.2, 0.4078), (0.09405, -0.2, 0.4828), (0.1413, -0.235, 0.4828), (0.1226, -0.2907, 0.4828), (0.06387, -0.2902, 0.4828), (0.0426, -0.2329, 0.4078), (0.09408, -0.1962, 0.4078), (0.09408, -0.1962, 0.4828), (0.0426, -0.2329, 0.4828), (0.1449, -0.2338, 0.4078), (0.1449, -0.2338, 0.4828), (0.1248, -0.2938, 0.4078), (0.1248, -0.2938, 0.4828), (0.06162, -0.2932, 0.4078), (0.06162, -0.2932, 0.4828), (0.05423, -0.2596, 0.4078), (0.05583, -0.2647, 0.4078), (0.05583, -0.2647, 0.4828), (0.05423, -0.2596, 0.4828), (0.05291, -0.2656, 0.4078), (0.05131, -0.2605, 0.4078), (0.05131, -0.2605, 0.4828), (0.05291, -0.2656, 0.4828), (0.09361, 0.3, 0.4828), (0.1412, 0.2655, 0.4828), (0.123, 0.2095, 0.4828), (0.06422, 0.2095, 0.4828), (0.04606, 0.2655, 0.4078), (0.04606, 0.2655, 0.4828), (0.09361, 0.3038, 0.4078), (0.1448, 0.2666, 0.4078), (0.1448, 0.2666, 0.4828), (0.09361, 0.3038, 0.4828), (0.1252, 0.2065, 0.4078), (0.1252, 0.2065, 0.4828), (0.06199, 0.2065, 0.4078), (0.06199, 0.2065, 0.4828), (0.04245, 0.2666, 0.4078), (0.04245, 0.2666, 0.4828), (0.07199, 0.2843, 0.4078), (0.06768, 0.2812, 0.4078), (0.06768, 0.2812, 0.4828), (0.07199, 0.2843, 0.4828), (0.06588, 0.2836, 0.4078), (0.07019, 0.2868, 0.4078), (0.07019, 0.2868, 0.4828), (0.06588, 0.2836, 0.4828)], [], [(0, 1, 3, 2), (2, 3, 7, 6), (6, 7, 5, 4), (4, 5, 1, 0), (2, 6, 4, 0), (7, 3, 9, 10), (1, 5, 11, 8), (3, 1, 8, 9), (5, 7, 10, 11), (11, 10, 14, 15), (14, 13, 12, 15), (9, 8, 12, 13), (8, 11, 15, 12), (10, 9, 13, 14), (16, 17, 19, 18), (18, 19, 21, 20), (20, 21, 23, 22), (19, 17, 24, 23, 21), (22, 23, 24, 83), (83, 24, 17, 16), (18, 20, 27, 26), (83, 16, 25, 29), (16, 18, 26, 25), (20, 22, 28, 27), (22, 83, 29, 28), (29, 25, 30, 34), (27, 28, 33, 32), (25, 26, 31, 30), (28, 29, 34, 33), (26, 27, 32, 31), (56, 50, 49, 36), (36, 49, 51, 37), (37, 51, 52, 38), (38, 52, 53, 54), (54, 53, 50, 56), (36, 37, 41, 40), (54, 56, 39, 43), (56, 36, 40, 39), (37, 38, 42, 41), (38, 54, 43, 42), (43, 39, 44, 48), (41, 42, 47, 46), (39, 40, 45, 44), (42, 43, 48, 47), (40, 41, 46, 45), (35, 49, 50), (35, 51, 49), (35, 52, 51), (35, 53, 52), (35, 50, 53), (54, 56, 57, 55), (56, 36, 58, 57), (36, 37, 59, 58), (37, 38, 60, 59), (72, 38, 69, 75), (61, 64, 63, 62), (62, 63, 66, 65), (65, 66, 68, 67), (67, 68, 70, 69), (69, 70, 78, 75), (55, 57, 63, 64), (58, 59, 68, 66), (57, 58, 66, 63), (60, 73, 78, 70), (38, 37, 67, 69), (56, 54, 61, 62), (37, 36, 65, 67), (76, 77, 64, 61), (36, 56, 62, 65), (59, 60, 70, 68), (74, 55, 64, 77), (38, 72, 73, 60), (71, 54, 55, 74), (54, 71, 76, 61), (73, 72, 75, 78), (77, 76, 71, 74), (16, 18, 80, 79), (18, 20, 81, 80), (20, 22, 82, 81), (22, 83, 84, 82), (96, 83, 93, 99), (85, 88, 87, 86), (86, 87, 90, 89), (89, 90, 92, 91), (91, 92, 94, 93), (93, 94, 102, 99), (79, 80, 87, 88), (81, 82, 92, 90), (80, 81, 90, 87), (84, 97, 102, 94), (83, 22, 91, 93), (18, 16, 85, 86), (22, 20, 89, 91), (100, 101, 88, 85), (20, 18, 86, 89), (82, 84, 94, 92), (98, 79, 88, 101), (83, 96, 97, 84), (95, 16, 79, 98), (16, 95, 100, 85), (97, 96, 99, 102), (101, 100, 95, 98)])
me_cube_015.polygons.foreach_set('use_smooth', [True] * 102)
_k = set([(0, 1), (0, 2), (0, 4), (1, 3), (1, 5), (2, 3), (2, 6), (3, 7), (4, 5), (4, 6), (5, 7), (6, 7), (8, 9), (8, 11), (8, 12), (9, 10), (9, 13), (10, 11), (10, 14), (11, 15), (12, 13), (12, 15), (13, 14), (14, 15), (16, 17), (16, 79), (16, 83), (16, 95), (17, 19), (17, 24), (18, 19), (18, 80), (19, 21), (20, 21), (20, 81), (21, 23), (22, 23), (22, 82), (23, 24), (24, 83), (25, 26), (25, 29), (25, 30), (26, 27), (26, 31), (27, 28), (27, 32), (28, 29), (28, 33), (29, 34), (36, 49), (36, 58), (37, 51), (37, 59), (38, 52), (38, 54), (38, 60), (38, 72), (39, 40), (39, 43), (39, 44), (40, 41), (40, 45), (41, 42), (41, 46), (42, 43), (42, 47), (43, 48), (49, 50), (49, 51), (50, 53), (50, 56), (51, 52), (52, 53), (53, 54), (54, 55), (54, 71), (55, 57), (55, 74), (56, 57), (57, 58), (58, 59), (59, 60), (60, 73), (61, 62), (61, 64), (61, 76), (62, 63), (62, 65), (63, 64), (63, 66), (64, 77), (65, 66), (65, 67), (66, 68), (67, 68), (67, 69), (68, 70), (69, 70), (69, 75), (70, 78), (71, 74), (71, 76), (72, 73), (72, 75), (73, 78), (74, 77), (75, 78), (76, 77), (79, 80), (79, 98), (80, 81), (81, 82), (82, 84), (83, 84), (83, 96), (84, 97), (85, 86), (85, 88), (85, 100), (86, 87), (86, 89), (87, 88), (87, 90), (88, 101), (89, 90), (89, 91), (90, 92), (91, 92), (91, 93), (92, 94), (93, 94), (93, 99), (94, 102), (95, 98), (95, 100), (96, 97), (96, 99), (97, 102), (98, 101), (99, 102), (100, 101)])
me_cube_015.attributes.new('sharp_edge', 'BOOLEAN', 'EDGE').data.foreach_set('value', [ (min(e.vertices), max(e.vertices)) in _k for e in me_cube_015.edges])
_uv = me_cube_015.uv_layers.new(name='UVMap')
_uv.uv.foreach_set('vector', [0.007858, 0.6881, 0.007811, 0.9075, 0.4554, 0.9075, 0.4554, 0.6881, 0.521, 0.5514, 0.522, 0.7708, 0.8228, 0.7708, 0.8219, 0.5514, 0.02825, 0.02842, 0.02944, 0.2478, 0.5236, 0.2478, 0.5224, 0.02842, 0.7305, 0.9922, 0.7305, 0.7728, 0.4574, 0.7728, 0.4574, 0.9922, 0.5191, 0.6859, 0.5191, 0.3663, 0.007817, 0.3663, 0.007817, 0.6859, 0.5376, 0.02629, 0.5376, 0.3458, 0.556, 0.3643, 0.556, 0.007813, 0.02629, 0.3458, 0.02629, 0.02629, 0.007812, 0.007813, 0.007812, 0.3643, 0.5376, 0.3458, 0.02629, 0.3458, 0.007812, 0.3643, 0.556, 0.3643, 0.02629, 0.02629, 0.5376, 0.02629, 0.556, 0.007813, 0.007812, 0.007813, 0.9383, 0.5378, 0.9383, 0.007901, 0.9097, 0.01046, 0.9097, 0.5338, 0.558, 0.5493, 0.9077, 0.5493, 0.9077, 0.00781, 0.558, 0.00781, 0.9402, 0.007987, 0.9402, 0.4879, 0.9687, 0.4866, 0.9687, 0.0126, 0.333, 0.2805, 0.02829, 0.2805, 0.02943, 0.3091, 0.3283, 0.3091, 0.3639, 0.2498, 0.02832, 0.2498, 0.03049, 0.2784, 0.3597, 0.2784, 0.3661, 0.3105, 0.43, 0.3105, 0.4295, 0.2814, 0.3656, 0.2814, 0.3656, 0.2814, 0.4295, 0.2814, 0.4299, 0.2498, 0.366, 0.2498, 0.158, 0.3113, 0.09411, 0.3113, 0.09411, 0.3434, 0.158, 0.3434, 0.9697, 0.8158, 0.9918, 0.7854, 0.9697, 0.755, 0.934, 0.7666, 0.934, 0.8041, 0.7324, 0.7728, 0.7324, 0.8367, 0.7693, 0.8367, 0.7693, 0.7728, 0.9124, 0.8494, 0.9124, 0.7855, 0.8763, 0.7857, 0.8763, 0.8496, 0.9519, 0.5913, 0.9298, 0.5609, 0.9244, 0.5609, 0.9502, 0.5964, 0.9876, 0.5421, 0.9876, 0.5796, 0.992, 0.5828, 0.992, 0.5389, 0.9876, 0.5796, 0.9519, 0.5913, 0.9502, 0.5964, 0.992, 0.5828, 0.9298, 0.5609, 0.9519, 0.5305, 0.9502, 0.5253, 0.9244, 0.5609, 0.9519, 0.5305, 0.9876, 0.5421, 0.992, 0.5389, 0.9502, 0.5253, 0.979, 0.3365, 0.979, 0.3787, 0.9918, 0.3824, 0.9918, 0.3279, 0.2672, 0.343, 0.3048, 0.343, 0.3149, 0.3304, 0.2663, 0.3304, 0.9784, 0.09644, 0.9789, 0.1305, 0.9918, 0.1299, 0.9911, 0.0859, 0.4097, 0.3254, 0.4528, 0.3254, 0.4608, 0.3127, 0.4051, 0.3127, 0.9789, 0.1305, 0.9784, 0.1674, 0.9911, 0.1776, 0.9918, 0.1299, 0.4958, 0.2499, 0.4319, 0.2498, 0.4324, 0.279, 0.4963, 0.279, 0.4963, 0.279, 0.4324, 0.279, 0.432, 0.3105, 0.4959, 0.3105, 0.09216, 0.3113, 0.02825, 0.3113, 0.02825, 0.3434, 0.09216, 0.3434, 0.4983, 0.2498, 0.4983, 0.3137, 0.5351, 0.3137, 0.5353, 0.2498, 0.7712, 0.773, 0.7712, 0.8369, 0.8073, 0.8367, 0.8074, 0.7728, 0.8408, 0.6148, 0.8292, 0.5791, 0.8241, 0.5774, 0.8376, 0.6192, 0.8901, 0.5794, 0.8782, 0.615, 0.8816, 0.6192, 0.8951, 0.5774, 0.8782, 0.615, 0.8408, 0.6148, 0.8376, 0.6192, 0.8816, 0.6192, 0.8292, 0.5791, 0.8596, 0.557, 0.8596, 0.5516, 0.8241, 0.5774, 0.8596, 0.557, 0.8901, 0.5794, 0.8951, 0.5774, 0.8596, 0.5516, 0.2181, 0.3432, 0.2602, 0.3432, 0.264, 0.3304, 0.2095, 0.3304, 0.445, 0.3274, 0.4074, 0.3274, 0.3974, 0.34, 0.4459, 0.34, 0.9841, 0.08916, 0.9836, 0.05508, 0.9707, 0.05566, 0.9714, 0.0997, 0.5044, 0.3157, 0.4612, 0.3157, 0.4533, 0.3284, 0.509, 0.3284, 0.9836, 0.05508, 0.9841, 0.01818, 0.9714, 0.007977, 0.9707, 0.05566, 0.8485, 0.7831, 0.8166, 0.7831, 0.8386, 0.8135, 0.8485, 0.7831, 0.8386, 0.7527, 0.8166, 0.7831, 0.8485, 0.7831, 0.8744, 0.7643, 0.8386, 0.7527, 0.8485, 0.7831, 0.8744, 0.8019, 0.8744, 0.7643, 0.8485, 0.7831, 0.8386, 0.8135, 0.8744, 0.8019, 0.9072, 0.8893, 0.9072, 0.8518, 0.8593, 0.8518, 0.8593, 0.8893, 0.886, 0.6563, 0.886, 0.6902, 0.9339, 0.6904, 0.9339, 0.6563, 0.886, 0.6902, 0.886, 0.7158, 0.9339, 0.7159, 0.9339, 0.6904, 0.7823, 0.8563, 0.7823, 0.8917, 0.8302, 0.8916, 0.8302, 0.8564, 0.9737, 0.7014, 0.9902, 0.7069, 0.992, 0.7053, 0.9744, 0.6996, 0.8094, 0.8548, 0.8574, 0.8548, 0.8572, 0.8159, 0.8093, 0.8159, 0.8938, 0.6542, 0.9417, 0.6542, 0.9412, 0.6226, 0.8933, 0.6226, 0.8933, 0.6226, 0.9412, 0.6226, 0.9417, 0.5889, 0.8937, 0.5889, 0.5554, 0.4645, 0.5554, 0.4165, 0.521, 0.4165, 0.521, 0.4645, 0.9707, 0.2292, 0.9707, 0.2771, 0.9888, 0.2771, 0.9888, 0.2292, 0.8699, 0.751, 0.892, 0.7206, 0.8913, 0.7183, 0.8675, 0.751, 0.9277, 0.7322, 0.9277, 0.7697, 0.9297, 0.7712, 0.9297, 0.7307, 0.892, 0.7206, 0.9277, 0.7322, 0.9297, 0.7307, 0.8913, 0.7183, 0.892, 0.7813, 0.882, 0.7675, 0.8804, 0.7687, 0.8913, 0.7836, 0.9902, 0.7069, 0.9898, 0.7445, 0.992, 0.7457, 0.992, 0.7053, 0.9322, 0.7255, 0.9543, 0.6951, 0.9535, 0.6928, 0.9298, 0.7255, 0.9898, 0.7445, 0.954, 0.7558, 0.9535, 0.7582, 0.992, 0.7457, 0.9707, 0.179, 0.9707, 0.2269, 0.9888, 0.2269, 0.9888, 0.179, 0.954, 0.7558, 0.9322, 0.7255, 0.9298, 0.7255, 0.9535, 0.7582, 0.9277, 0.7697, 0.892, 0.7813, 0.8913, 0.7836, 0.9297, 0.7712, 0.88, 0.7648, 0.8699, 0.751, 0.8675, 0.751, 0.8784, 0.7659, 0.16, 0.3113, 0.16, 0.3285, 0.2079, 0.3285, 0.2079, 0.3115, 0.2099, 0.3113, 0.2099, 0.3283, 0.2578, 0.3283, 0.2578, 0.3113, 0.9543, 0.6951, 0.9705, 0.7004, 0.9711, 0.6985, 0.9535, 0.6928, 0.9861, 0.007816, 0.9861, 0.05574, 0.988, 0.05574, 0.988, 0.007817, 0.5246, 0.02842, 0.5246, 0.07635, 0.5265, 0.07635, 0.5265, 0.02842, 0.884, 0.6214, 0.85, 0.6214, 0.85, 0.6694, 0.884, 0.6694, 0.85, 0.6214, 0.8243, 0.6214, 0.8243, 0.6694, 0.85, 0.6694, 0.956, 0.8657, 0.9913, 0.8658, 0.9913, 0.8179, 0.956, 0.8177, 0.7324, 0.8391, 0.7324, 0.8766, 0.7804, 0.8766, 0.7803, 0.8391, 0.4756, 0.745, 0.4593, 0.7398, 0.4574, 0.7412, 0.475, 0.7469, 0.9438, 0.6639, 0.9918, 0.6639, 0.9912, 0.6325, 0.9433, 0.6325, 0.9433, 0.6325, 0.9912, 0.6325, 0.9917, 0.5986, 0.9438, 0.5986, 0.5556, 0.4143, 0.5556, 0.3663, 0.521, 0.3663, 0.521, 0.4143, 0.9143, 0.8133, 0.9143, 0.8612, 0.954, 0.8612, 0.954, 0.8132, 0.9707, 0.2795, 0.9707, 0.3274, 0.9884, 0.3273, 0.9884, 0.2794, 0.8624, 0.6906, 0.8844, 0.721, 0.8869, 0.721, 0.8631, 0.6883, 0.8624, 0.7514, 0.8266, 0.7398, 0.8247, 0.7412, 0.8631, 0.7537, 0.8844, 0.721, 0.8624, 0.7514, 0.8631, 0.7537, 0.8869, 0.721, 0.8266, 0.7022, 0.8429, 0.6969, 0.8423, 0.6951, 0.8247, 0.7008, 0.4593, 0.7398, 0.4593, 0.7022, 0.4574, 0.7008, 0.4574, 0.7412, 0.5171, 0.721, 0.4951, 0.7514, 0.4958, 0.7537, 0.5196, 0.721, 0.4593, 0.7022, 0.4951, 0.6906, 0.4958, 0.6883, 0.4574, 0.7008, 0.335, 0.2806, 0.335, 0.3285, 0.3528, 0.3285, 0.3528, 0.2805, 0.4951, 0.6906, 0.5171, 0.721, 0.5196, 0.721, 0.4958, 0.6883, 0.8266, 0.7398, 0.8266, 0.7022, 0.8247, 0.7008, 0.8247, 0.7412, 0.8461, 0.6959, 0.8624, 0.6906, 0.8631, 0.6883, 0.8455, 0.694, 0.4027, 0.3298, 0.4027, 0.3128, 0.3548, 0.3128, 0.3548, 0.3298, 0.3077, 0.3283, 0.3077, 0.3113, 0.2598, 0.3113, 0.2598, 0.3283, 0.4951, 0.7514, 0.4788, 0.7461, 0.4782, 0.748, 0.4958, 0.7537, 0.5303, 0.07635, 0.5303, 0.02843, 0.5285, 0.02845, 0.5285, 0.07637, 0.99, 0.007818, 0.99, 0.05575, 0.9919, 0.05575, 0.9919, 0.007818])
me_cube_015.update()
me_cube_015.normals_split_custom_set([tuple(v) for v in zip(*[iter([-1.0, 0.0, 0.0, -1.0, 0.0, 0.0, -1.0, 0.0, 0.0, -1.0, 0.0, 0.0, 0.0, 1.0, 0.0, 0.0, 1.0, 0.0, 0.0, 1.0, 0.0, 0.0, 1.0, 0.0, 1.0, 0.0, 0.0, 1.0, 0.0, 0.0, 1.0, 0.0, 0.0, 1.0, 0.0, 0.0, 0.0, -1.0, 0.0, 0.0, -1.0, 0.0, 0.0, -1.0, 0.0, 0.0, -1.0, 0.0, 0.0, 0.0, -1.0, 0.0, 0.0, -1.0, 0.0, 0.0, -1.0, 0.0, 0.0, -1.0, 0.0, 0.0, -1.0, 0.0, 0.0, -1.0, 0.0, 0.0, -1.0, 0.0, 0.0, -1.0, 0.0, 0.0, -1.0, 0.0, 0.0, -1.0, 0.0, 0.0, -1.0, 0.0, 0.0, -1.0, 0.0, 0.0, -1.0, 0.0, 0.0, -1.0, 0.0, 0.0, -1.0, 0.0, 0.0, -1.0, 0.0, 0.0, -1.0, 0.0, 0.0, -1.0, 0.0, 0.0, -1.0, 0.0, 0.0, -1.0, 0.993, 0.0, 0.118, 0.993, 0.0, 0.118, 0.993, 0.0, 0.118, 0.993, 0.0, 0.118, 0.0, 0.0, 1.0, 0.0, 0.0, 1.0, 0.0, 0.0, 1.0, 0.0, 0.0, 1.0, -0.993, 0.0, 0.118, -0.993, 0.0, 0.118, -0.993, 0.0, 0.118, -0.993, 0.0, 0.118, 0.0, -0.993, 0.118, 0.0, -0.993, 0.118, 0.0, -0.993, 0.118, 0.0, -0.993, 0.118, 0.0, 0.993, 0.118, 0.0, 0.993, 0.118, 0.0, 0.993, 0.118, 0.0, 0.993, 0.118, 0.5878, 0.809, 0.0, 0.5878, 0.809, 0.0, 0.5878, 0.809, 0.0, 0.5878, 0.809, 0.0, 0.9511, -0.309, 0.0, 0.9511, -0.309, 0.0, 0.9511, -0.309, 0.0, 0.9511, -0.309, 0.0, -2.535e-07, -1.0, 0.0, -2.535e-07, -1.0, 0.0, -2.535e-07, -1.0, 0.0, -2.535e-07, -1.0, 0.0, 1.949e-08, 0.0, 1.0, 1.949e-08, 0.0, 1.0, 1.949e-08, 0.0, 1.0, 1.949e-08, 0.0, 1.0, 1.949e-08, 0.0, 1.0, -0.9511, -0.309, 0.0, -0.9511, -0.309, 0.0, -0.9511, -0.309, 0.0, -0.9511, -0.309, 0.0, -0.5878, 0.809, 0.0, -0.5878, 0.809, 0.0, -0.5878, 0.809, 0.0, -0.5878, 0.809, 0.0, 2.13e-06, 0.0, 1.0, 2.156e-06, 0.0, 1.0, 2.156e-06, 0.0, 1.0, 2.13e-06, 0.0, 1.0, -2.13e-06, 0.0, 1.0, -2.13e-06, 0.0, 1.0, -2.13e-06, 0.0, 1.0, -2.13e-06, 0.0, 1.0, -2.13e-06, 0.0, 1.0, 2.13e-06, 0.0, 1.0, 2.13e-06, 0.0, 1.0, -2.13e-06, 0.0, 1.0, 2.156e-06, 0.0, 1.0, 2.595e-08, 0.0, 1.0, 2.595e-08, 0.0, 1.0, 2.156e-06, 0.0, 1.0, 2.595e-08, 0.0, 1.0, -2.13e-06, 0.0, 1.0, -2.13e-06, 0.0, 1.0, 2.595e-08, 0.0, 1.0, -0.4822, 0.6637, 0.5718, -0.4822, 0.6637, 0.5718, -0.4822, 0.6637, 0.5718, -0.4822, 0.6637, 0.5718, -2.444e-07, -0.8204, 0.5718, -2.444e-07, -0.8204, 0.5718, -2.444e-07, -0.8204, 0.5718, -2.444e-07, -0.8204, 0.5718, 0.4822, 0.6637, 0.5718, 0.4822, 0.6637, 0.5718, 0.4822, 0.6637, 0.5718, 0.4822, 0.6637, 0.5718, -0.7803, -0.2535, 0.5718, -0.7803, -0.2535, 0.5718, -0.7803, -0.2535, 0.5718, -0.7803, -0.2535, 0.5718, 0.7803, -0.2535, 0.5718, 0.7803, -0.2535, 0.5718, 0.7803, -0.2535, 0.5718, 0.7803, -0.2535, 0.5718, 0.5895, 0.8077, 0.001281, 0.5895, 0.8077, 0.001281, 0.5895, 0.8077, 0.001281, 0.5895, 0.8077, 0.001281, 0.9511, -0.309, 0.0, 0.9511, -0.309, 0.0, 0.9511, -0.309, 0.0, 0.9511, -0.309, 0.0, 0.0, -1.0, 0.0, 0.0, -1.0, 0.0, 0.0, -1.0, 0.0, 0.0, -1.0, 0.0, -0.9517, -0.3069, -0.001289, -0.9517, -0.3069, -0.001289, -0.9517, -0.3069, -0.001289, -0.9517, -0.3069, -0.001289, -0.5842, 0.8116, -4.951e-09, -0.5842, 0.8116, -4.951e-09, -0.5842, 0.8116, -4.951e-09, -0.5842, 0.8116, -4.951e-09, 0.0, 0.0, 1.0, 0.0, 0.0, 1.0, 0.0, 0.0, 1.0, 0.0, 0.0, 1.0, 0.0, 0.0, 1.0, 0.0, 0.0, 1.0, 0.0, 0.0, 1.0, 0.0, 0.0, 1.0, 0.0, 0.0, 1.0, 0.0, 0.0, 1.0, 0.0, 0.0, 1.0, 0.0, 0.0, 1.0, 0.0, 0.0, 1.0, 0.0, 0.0, 1.0, 0.0, 0.0, 1.0, 0.0, 0.0, 1.0, 0.0, 0.0, 1.0, 0.0, 0.0, 1.0, 0.0, 0.0, 1.0, 0.0, 0.0, 1.0, -0.4822, 0.6637, 0.5718, -0.4822, 0.6637, 0.5718, -0.4822, 0.6637, 0.5718, -0.4822, 0.6637, 0.5718, 0.0, -0.8204, 0.5718, 0.0, -0.8204, 0.5718, 0.0, -0.8204, 0.5718, 0.0, -0.8204, 0.5718, 0.4822, 0.6637, 0.5718, 0.4822, 0.6637, 0.5718, 0.4822, 0.6637, 0.5718, 0.4822, 0.6637, 0.5718, -0.7803, -0.2535, 0.5718, -0.7803, -0.2535, 0.5718, -0.7803, -0.2535, 0.5718, -0.7803, -0.2535, 0.5718, 0.7803, -0.2535, 0.5718, 0.7803, -0.2535, 0.5718, 0.7803, -0.2535, 0.5718, 0.7803, -0.2535, 0.5718, 0.0, 0.0, 1.0, 0.0, 0.0, 1.0, 0.0, 0.0, 1.0, 0.0, 0.0, 1.0, 0.0, 0.0, 1.0, 0.0, 0.0, 1.0, 0.0, 0.0, 1.0, 0.0, 0.0, 1.0, 0.0, 0.0, 1.0, 0.0, 0.0, 1.0, 0.0, 0.0, 1.0, 0.0, 0.0, 1.0, 0.0, 0.0, 1.0, 0.0, 0.0, 1.0, 0.0, 0.0, 1.0, 0.5807, -0.8141, 0.0, 0.5807, -0.8141, 0.0, 0.5807, -0.8141, 0.0, 0.5807, -0.8141, 0.0, -0.5931, -0.8051, -0.001701, -0.5931, -0.8051, -0.001701, -0.5931, -0.8051, -0.001701, -0.5931, -0.8051, -0.001701, -0.9497, 0.3132, 4.437e-06, -0.9497, 0.3132, 4.437e-06, -0.9497, 0.3132, 4.437e-06, -0.9497, 0.3132, 4.437e-06, 0.004363, 1.0, -4.225e-06, 0.004363, 1.0, -4.225e-06, 0.004363, 1.0, -4.225e-06, 0.004363, 1.0, -4.225e-06, 0.0, 0.0, -1.0, 4.109e-08, 0.0, -1.0, 3.417e-08, 0.0, -1.0, 0.0, 0.0, -1.0, -0.5807, 0.8141, 0.0, -0.5807, 0.8141, 0.0, -0.5807, 0.8141, 0.0, -0.5807, 0.8141, 0.0, 0.5948, 0.8039, 0.0, 0.5948, 0.8039, 0.0, 0.5948, 0.8039, 0.0, 0.5948, 0.8039, 0.0, 0.9483, -0.3173, 0.0, 0.9483, -0.3173, 0.0, 0.9483, -0.3173, 0.0, 0.9483, -0.3173, 0.0, -0.008727, -1.0, 0.0, -0.008727, -1.0, 0.0, -0.008727, -1.0, 0.0, -0.008727, -1.0, 0.0, -0.9537, -0.3007, 0.0, -0.9537, -0.3007, 0.0, -0.9537, -0.3007, 0.0, -0.9537, -0.3007, 0.0, 0.0, 0.0, 1.0, 0.0, 0.0, 1.0, 0.0, 0.0, 1.0, 0.0, 0.0, 1.0, 4.979e-06, 0.0, 1.0, 4.745e-06, 0.0, 1.0, 4.745e-06, 0.0, 1.0, 4.979e-06, 0.0, 1.0, 0.0, 0.0, 1.0, 4.979e-06, 0.0, 1.0, 4.979e-06, 0.0, 1.0, 0.0, 0.0, 1.0, -2.334e-07, 0.0, 1.0, 0.0, 0.0, 1.0, 0.0, 0.0, 1.0, -2.334e-07, 0.0, 1.0, 4.109e-08, 0.0, -1.0, 3.672e-08, 0.0, -1.0, 4.362e-08, 0.0, -1.0, 3.417e-08, 0.0, -1.0, -2.602e-06, 0.0, -1.0, 0.0, 0.0, -1.0, 0.0, 0.0, -1.0, -2.605e-06, 0.0, -1.0, 3.672e-08, 0.0, -1.0, -2.749e-06, 0.0, -1.0, -2.289e-06, 0.0, -1.0, 4.362e-08, 0.0, -1.0, -0.9537, -0.3007, 0.0, -0.9537, -0.3007, 0.0, -0.9537, -0.3007, 0.0, -0.9537, -0.3007, 0.0, -2.749e-06, 0.0, -1.0, -2.602e-06, 0.0, -1.0, -2.605e-06, 0.0, -1.0, -2.289e-06, 0.0, -1.0, 4.745e-06, 0.0, 1.0, -2.334e-07, 0.0, 1.0, -2.334e-07, 0.0, 1.0, 4.745e-06, 0.0, 1.0, 0.0, 0.0, 1.0, 0.0, 0.0, 1.0, 0.0, 0.0, 1.0, 0.0, 0.0, 1.0, 0.9523, 0.3053, 0.001705, 0.9523, 0.3053, 0.001705, 0.9523, 0.3053, 0.001705, 0.9523, 0.3053, 0.001705, 0.9537, 0.3007, 0.0, 0.9537, 0.3007, 0.0, 0.9537, 0.3007, 0.0, 0.9537, 0.3007, 0.0, 0.0, 0.0, -1.0, 0.0, 0.0, -1.0, 0.0, 0.0, -1.0, 0.0, 0.0, -1.0, -0.3007, 0.9537, 0.0, -0.3007, 0.9537, 0.0, -0.3007, 0.9537, 0.0, -0.3007, 0.9537, 0.0, 0.3007, -0.9537, 0.0, 0.3007, -0.9537, 0.0, 0.3007, -0.9537, 0.0, 0.3007, -0.9537, 0.0, -0.5878, -0.809, 0.0, -0.5878, -0.809, 0.0, -0.5878, -0.809, 0.0, -0.5878, -0.809, 0.0, -0.9511, 0.309, 0.0, -0.9511, 0.309, 0.0, -0.9511, 0.309, 0.0, -0.9511, 0.309, 0.0, 2.535e-07, 1.0, 0.0, 2.535e-07, 1.0, 0.0, 2.535e-07, 1.0, 0.0, 2.535e-07, 1.0, 0.0, 0.9511, 0.309, 0.0, 0.9511, 0.309, 0.0, 0.9511, 0.309, 0.0, 0.9511, 0.309, 0.0, 0.0, 0.0, -1.0, 0.0, 0.0, -1.0, 0.0, 0.0, -1.0, 0.0, 0.0, -1.0, 0.5878, 0.809, 0.0, 0.5878, 0.809, 0.0, 0.5878, 0.809, 0.0, 0.5878, 0.809, 0.0, 0.9511, -0.309, 0.0, 0.9511, -0.309, 0.0, 0.9511, -0.309, 0.0, 0.9511, -0.309, 0.0, -2.357e-07, -1.0, 0.0, -2.357e-07, -1.0, 0.0, -2.357e-07, -1.0, 0.0, -2.357e-07, -1.0, 0.0, -0.9511, -0.309, 0.0, -0.9511, -0.309, 0.0, -0.9511, -0.309, 0.0, -0.9511, -0.309, 0.0, -0.5878, 0.809, 0.0, -0.5878, 0.809, 0.0, -0.5878, 0.809, 0.0, -0.5878, 0.809, 0.0, 0.0, 0.0, 1.0, 0.0, 0.0, 1.0, 0.0, 0.0, 1.0, 0.0, 0.0, 1.0, -6.38e-08, 0.0, 1.0, -6.38e-08, 0.0, 1.0, -6.38e-08, 0.0, 1.0, -6.38e-08, 0.0, 1.0, 0.0, 0.0, 1.0, -6.38e-08, 0.0, 1.0, -6.38e-08, 0.0, 1.0, 0.0, 0.0, 1.0, 0.0, 0.0, 1.0, 0.0, 0.0, 1.0, 0.0, 0.0, 1.0, 0.0, 0.0, 1.0, 0.0, 0.0, -1.0, -6.067e-08, 0.0, -1.0, -6.067e-08, 0.0, -1.0, 0.0, 0.0, -1.0, -4.979e-06, 0.0, -1.0, -2.728e-06, 0.0, -1.0, -2.728e-06, 0.0, -1.0, -4.979e-06, 0.0, -1.0, -6.067e-08, 0.0, -1.0, -5.039e-06, 0.0, -1.0, -5.039e-06, 0.0, -1.0, -6.067e-08, 0.0, -1.0, -0.5878, 0.809, 0.0, -0.5878, 0.809, 0.0, -0.5878, 0.809, 0.0, -0.5878, 0.809, 0.0, -5.039e-06, 0.0, -1.0, -4.979e-06, 0.0, -1.0, -4.979e-06, 0.0, -1.0, -5.039e-06, 0.0, -1.0, -6.38e-08, 0.0, 1.0, 0.0, 0.0, 1.0, 0.0, 0.0, 1.0, -6.38e-08, 0.0, 1.0, 0.0, 0.0, 1.0, 0.0, 0.0, 1.0, 0.0, 0.0, 1.0, 0.0, 0.0, 1.0, 0.5878, -0.809, 0.0, 0.5878, -0.809, 0.0, 0.5878, -0.809, 0.0, 0.5878, -0.809, 0.0, 0.5878, -0.809, 0.0, 0.5878, -0.809, 0.0, 0.5878, -0.809, 0.0, 0.5878, -0.809, 0.0, -2.728e-06, 0.0, -1.0, -5.455e-06, 0.0, -1.0, -5.455e-06, 0.0, -1.0, -2.728e-06, 0.0, -1.0, 0.809, 0.5878, 0.0, 0.809, 0.5878, 0.0, 0.809, 0.5878, 0.0, 0.809, 0.5878, 0.0, -0.809, -0.5878, 0.0, -0.809, -0.5878, 0.0, -0.809, -0.5878, 0.0, -0.809, -0.5878, 0.0])] * 3)])

# ---- curves / text
cu_cylinder_011 = bpy.data.curves.new('Cylinder.011', 'CURVE')
cu_cylinder_011.dimensions = '3D'
_sp = cu_cylinder_011.splines.new('POLY'); _sp.points.add(56)
_sp.points.foreach_set('co', [0.06591, -0.4994, -0.1012, 0.0, 0.06591, -0.4994, -0.3, 0.0, 0.07864, -0.4991, -0.3095, 0.0, 0.08002, -0.4964, -0.3212, 0.0, 0.08191, -0.4909, -0.3333, 0.0, 0.08413, -0.483, -0.3445, 0.0, 0.08646, -0.4736, -0.3538, 0.0, 0.09107, -0.4636, -0.3603, 0.0, 0.09682, -0.4511, -0.3677, 0.0, 0.103, -0.4386, -0.3718, 0.0, 0.113, -0.4252, -0.3742, 0.0, 0.1206, -0.4139, -0.3747, 0.0, 0.1286, -0.4003, -0.3732, 0.0, 0.134, -0.3866, -0.3699, 0.0, 0.1376, -0.3751, -0.3653, 0.0, 0.1416, -0.3648, -0.3585, 0.0, 0.1443, -0.3554, -0.351, 0.0, 0.1473, -0.3448, -0.3397, 0.0, 0.1507, -0.3356, -0.3279, 0.0, 0.1535, -0.3271, -0.3154, 0.0, 0.1564, -0.3192, -0.3006, 0.0, 0.1574, -0.3145, -0.2888, 0.0, 0.1583, -0.3102, -0.2748, 0.0, 0.159, -0.3068, -0.2597, 0.0, 0.159, -0.3043, -0.2451, 0.0, 0.1592, -0.3036, -0.2324, 0.0, 0.1596, -0.2899, -0.04945, 0.0, 0.1595, -0.2881, -0.03836, 0.0, 0.1593, -0.283, -0.02836, 0.0, 0.1589, -0.2751, -0.02042, 0.0, 0.1585, -0.2651, -0.01532, 0.0, 0.158, -0.254, -0.01357, 0.0, 0.1585, -0.2417, -0.01357, 0.0, 0.1573, -0.229, -0.01357, 0.0, 0.1547, -0.2144, -0.01357, 0.0, 0.1511, -0.1992, -0.01357, 0.0, 0.1482, -0.1848, -0.01357, 0.0, 0.1424, -0.1541, -0.01357, 0.0, 0.1266, -0.1207, -0.0111, 0.0, 0.1163, -0.09878, -0.01159, 0.0, 0.1006, -0.07996, -0.01083, 0.0, 0.08991, -0.07101, -0.009393, 0.0, 0.07846, -0.0642, -0.00919, 0.0, 0.06736, -0.06021, -0.009257, 0.0, 0.05194, -0.05509, -0.01074, 0.0, 0.03569, -0.05354, -0.01099, 0.0, 0.01936, -0.05486, -0.01086, 0.0, 0.007239, -0.05838, -0.01016, 0.0, -0.004221, -0.06323, -0.00951, 0.0, -0.01525, -0.07064, -0.008514, 0.0, -0.02412, -0.07861, -0.0076, 0.0, -0.02958, -0.08441, -0.007259, 0.0, -0.03445, -0.09218, -0.007259, 0.0, -0.03877, -0.1012, -0.007259, 0.0, -0.04154, -0.1108, -0.007259, 0.0, -0.0425, -0.1202, -0.007259, 0.0, -0.04084, -0.165, -0.007259, 0.0])
_sp.order_v = 0
_sp.resolution_u = 3
_sp.resolution_v = 0
_sp.use_endpoint_u = True
_sp.use_smooth = False
cu_cylinder_011.use_path_clamp = True
cu_cylinder_011.bevel_resolution = 0
cu_cylinder_011.bevel_depth = 0.008
cu_cylinder_011.resolution_u = 3
cu_cylinder_011.fill_mode = 'FULL'
cu_cylinder_001 = bpy.data.curves.new('Cylinder.001', 'CURVE')
cu_cylinder_001.dimensions = '3D'
_sp = cu_cylinder_001.splines.new('POLY'); _sp.points.add(56)
_sp.points.foreach_set('co', [0.06591, -0.4994, -0.1012, 0.0, 0.06591, -0.4994, -0.3, 0.0, 0.06574, -0.4991, -0.3095, 0.0, 0.06274, -0.4964, -0.3326, 0.0, 0.05466, -0.4979, -0.3549, 0.0, 0.04661, -0.4992, -0.3661, 0.0, 0.03712, -0.5007, -0.3754, 0.0, 0.02611, -0.5011, -0.3819, 0.0, 0.01233, -0.5012, -0.3893, 0.0, -0.001606, -0.5008, -0.3934, 0.0, -0.01802, -0.4994, -0.3958, 0.0, -0.03145, -0.4978, -0.3963, 0.0, -0.04718, -0.4968, -0.3948, 0.0, -0.06188, -0.4964, -0.3915, 0.0, -0.07384, -0.4964, -0.3869, 0.0, -0.08488, -0.4964, -0.3801, 0.0, -0.0945, -0.4956, -0.3726, 0.0, -0.1054, -0.4937, -0.3612, 0.0, -0.1152, -0.4914, -0.3494, 0.0, -0.124, -0.4878, -0.337, 0.0, -0.1324, -0.4837, -0.3222, 0.0, -0.1371, -0.4811, -0.3104, 0.0, -0.1414, -0.4784, -0.2963, 0.0, -0.1448, -0.476, -0.2813, 0.0, -0.147, -0.4747, -0.2667, 0.0, -0.1478, -0.4746, -0.254, 0.0, -0.1384, -0.4765, -0.07317, 0.0, -0.1383, -0.4747, -0.06208, 0.0, -0.138, -0.4696, -0.05207, 0.0, -0.1375, -0.4617, -0.04414, 0.0, -0.1369, -0.4517, -0.03904, 0.0, -0.1363, -0.4406, -0.03728, 0.0, -0.1418, -0.4295, -0.03712, 0.0, -0.1518, -0.4117, -0.03712, 0.0, -0.161, -0.391, -0.03712, 0.0, -0.1643, -0.3713, -0.03712, 0.0, -0.1619, -0.35, -0.03712, 0.0, -0.1559, -0.3322, -0.03712, 0.0, -0.1455, -0.3107, -0.03384, 0.0, -0.1371, -0.2946, -0.03015, 0.0, -0.1281, -0.2767, -0.02718, 0.0, -0.1207, -0.2606, -0.02694, 0.0, -0.1123, -0.2419, -0.02689, 0.0, -0.1133, -0.2199, -0.0271, 0.0, -0.1185, -0.1969, -0.02723, 0.0, -0.1156, -0.1772, -0.02788, 0.0, -0.1046, -0.1633, -0.0278, 0.0, -0.0911, -0.1522, -0.02745, 0.0, -0.08053, -0.1398, -0.02735, 0.0, -0.07332, -0.1305, -0.02716, 0.0, -0.06934, -0.1197, -0.02726, 0.0, -0.06573, -0.1044, -0.02716, 0.0, -0.06749, -0.08951, -0.02633, 0.0, -0.07181, -0.08258, -0.025, 0.0, -0.07458, -0.07516, -0.02351, 0.0, -0.07554, -0.06797, -0.02052, 0.0, -0.07554, -0.0335, -0.007259, 0.0])
_sp.order_v = 0
_sp.resolution_u = 3
_sp.resolution_v = 0
_sp.use_endpoint_u = True
_sp.use_smooth = False
cu_cylinder_001.use_path_clamp = True
cu_cylinder_001.bevel_resolution = 0
cu_cylinder_001.bevel_depth = 0.008
cu_cylinder_001.resolution_u = 3
cu_cylinder_001.fill_mode = 'FULL'
cu_cylinder_002 = bpy.data.curves.new('Cylinder.002', 'CURVE')
cu_cylinder_002.dimensions = '3D'
_sp = cu_cylinder_002.splines.new('POLY'); _sp.points.add(54)
_sp.points.foreach_set('co', [0.06591, -0.4994, -0.1012, 0.0, 0.06591, -0.4994, -0.3, 0.0, 0.06574, -0.4991, -0.3095, 0.0, 0.06274, -0.4964, -0.3326, 0.0, 0.05466, -0.4979, -0.3549, 0.0, 0.04661, -0.4992, -0.3661, 0.0, 0.03712, -0.5007, -0.3754, 0.0, 0.02611, -0.5011, -0.3819, 0.0, 0.01233, -0.5012, -0.3893, 0.0, -0.001606, -0.5008, -0.3934, 0.0, -0.01802, -0.4994, -0.3958, 0.0, -0.03145, -0.4978, -0.3963, 0.0, -0.04718, -0.4968, -0.3948, 0.0, -0.06188, -0.4964, -0.3915, 0.0, -0.07384, -0.4964, -0.3869, 0.0, -0.08488, -0.4964, -0.3801, 0.0, -0.0945, -0.4956, -0.3726, 0.0, -0.1054, -0.4937, -0.3612, 0.0, -0.1152, -0.4914, -0.3494, 0.0, -0.124, -0.4878, -0.337, 0.0, -0.1324, -0.4837, -0.3222, 0.0, -0.1371, -0.4811, -0.3104, 0.0, -0.1414, -0.4784, -0.2963, 0.0, -0.1448, -0.476, -0.2813, 0.0, -0.147, -0.4747, -0.2667, 0.0, -0.1478, -0.4746, -0.254, 0.0, -0.1384, -0.4765, -0.07317, 0.0, -0.1383, -0.4747, -0.06208, 0.0, -0.138, -0.4696, -0.05207, 0.0, -0.1375, -0.4617, -0.04414, 0.0, -0.1369, -0.4517, -0.03904, 0.0, -0.1363, -0.4406, -0.03728, 0.0, -0.1418, -0.4295, -0.03712, 0.0, -0.1518, -0.4117, -0.03712, 0.0, -0.161, -0.391, -0.03712, 0.0, -0.1643, -0.3713, -0.03712, 0.0, -0.1619, -0.35, -0.03712, 0.0, -0.1559, -0.3322, -0.03712, 0.0, -0.1455, -0.3107, -0.03384, 0.0, -0.1371, -0.2946, -0.03015, 0.0, -0.1281, -0.2767, -0.02718, 0.0, -0.1207, -0.2606, -0.02694, 0.0, -0.1123, -0.2419, -0.02689, 0.0, -0.1035, -0.2239, -0.02594, 0.0, -0.0915, -0.2076, -0.02608, 0.0, -0.07514, -0.1978, -0.02672, 0.0, -0.05824, -0.1967, -0.02665, 0.0, -0.04122, -0.2011, -0.0263, 0.0, -0.0274, -0.2201, -0.02619, 0.0, -0.02812, -0.2416, -0.02601, 0.0, -0.04, -0.2628, -0.02618, 0.0, -0.05808, -0.2704, -0.026, 0.0, -0.07051, -0.281, -0.02517, 0.0, -0.07559, -0.294, -0.02384, 0.0, -0.07573, -0.346, -0.01066, 0.0])
_sp.order_v = 0
_sp.resolution_u = 3
_sp.resolution_v = 0
_sp.use_endpoint_u = True
_sp.use_smooth = False
cu_cylinder_002.use_path_clamp = True
cu_cylinder_002.bevel_resolution = 0
cu_cylinder_002.bevel_depth = 0.008
cu_cylinder_002.resolution_u = 3
cu_cylinder_002.fill_mode = 'FULL'

# ---- objects
ob_brace = bpy.data.objects.new('Brace', me_cube_002)
ob_batterybracket = bpy.data.objects.new('BatteryBracket', me_cube_005)
ob_lightpipe = bpy.data.objects.new('LightPipe', me_cube_008)
ob_bolt_002 = bpy.data.objects.new('Bolt.002', me_cylinder_007)
ob_bolt_003 = bpy.data.objects.new('Bolt.003', me_cylinder_008)
ob_bolt = bpy.data.objects.new('Bolt', me_cylinder_009)
ob_bolt_001 = bpy.data.objects.new('Bolt.001', me_cylinder_010)
ob_cylinder_011 = bpy.data.objects.new('Cylinder.011', cu_cylinder_011)
ob_battery = bpy.data.objects.new('Battery', me_cube_015)
ob_cylinder_001 = bpy.data.objects.new('Cylinder.001', cu_cylinder_001)
ob_cylinder_002 = bpy.data.objects.new('Cylinder.002', cu_cylinder_002)

# ---- transforms, parenting, visibility, modifiers, constraints
ob_brace.location = (0.0, 0.0, 0.0)
ob_brace.lineart.crease_threshold = 0.0
ob_batterybracket.location = (-0.03281, 0.0106, 0.4958)
ob_batterybracket.scale = (0.96, 1.0, 0.78)
ob_batterybracket.lineart.crease_threshold = 0.0
_m = ob_batterybracket.modifiers.new('Mirror', 'MIRROR')
_m.use_axis = (False, True, False)
ob_lightpipe.parent = ob_brace
ob_lightpipe.location = (0.3321, 0.2, 2.542)
ob_lightpipe.lineart.crease_threshold = 0.0
ob_bolt_002.parent = ob_lightpipe
ob_bolt_002.matrix_parent_inverse = Matrix(((1.0, -0.0, 0.0, -0.3321), (-0.0, 1.0, -0.0, -0.02), (0.0, -0.0, 1.0, -2.542), (-0.0, 0.0, -0.0, 1.0)))
ob_bolt_002.location = (-0.1341, -0.497, 1.288)
ob_bolt_002.rotation_euler = (1.571, 0.0, 0.0)
ob_bolt_002.lineart.crease_threshold = 0.0
ob_bolt_003.parent = ob_lightpipe
ob_bolt_003.matrix_parent_inverse = Matrix(((1.0, -0.0, 0.0, -0.3321), (-0.0, 1.0, -0.0, -0.02), (0.0, -0.0, 1.0, -2.542), (-0.0, 0.0, -0.0, 1.0)))
ob_bolt_003.location = (-0.2658, -0.497, 1.288)
ob_bolt_003.rotation_euler = (1.571, 0.0, 0.0)
ob_bolt_003.lineart.crease_threshold = 0.0
ob_bolt.parent = ob_lightpipe
ob_bolt.matrix_parent_inverse = Matrix(((1.0, -0.0, 0.0, -0.3321), (-0.0, 1.0, -0.0, -0.02), (0.0, -0.0, 1.0, -2.542), (-0.0, 0.0, -0.0, 1.0)))
ob_bolt.location = (-0.1341, -0.497, 1.248)
ob_bolt.rotation_euler = (1.571, 0.0, 0.0)
ob_bolt.lineart.crease_threshold = 0.0
ob_bolt_001.parent = ob_lightpipe
ob_bolt_001.matrix_parent_inverse = Matrix(((1.0, -0.0, 0.0, -0.3321), (-0.0, 1.0, -0.0, -0.02), (0.0, -0.0, 1.0, -2.542), (-0.0, 0.0, -0.0, 1.0)))
ob_bolt_001.location = (-0.2658, -0.497, 1.248)
ob_bolt_001.rotation_euler = (1.571, 0.0, 0.0)
ob_bolt_001.lineart.crease_threshold = 0.0
ob_cylinder_011.location = (-0.2651, 0.2006, 1.382)
ob_cylinder_011.lineart.crease_threshold = 0.0
ob_battery.location = (-0.28, 0.02074, 1.081)
ob_battery.rotation_euler = (-1.629e-07, -0.0, -3.142)
ob_battery.scale = (0.6525, 0.6525, 0.6525)
ob_battery.color = (0.8, 0.8, 0.8, 1.0)
ob_cylinder_001.location = (-0.2651, 0.2006, 1.382)
ob_cylinder_001.lineart.crease_threshold = 0.0
ob_cylinder_002.location = (-0.2651, 0.2006, 1.382)
ob_cylinder_002.lineart.crease_threshold = 0.0

# ---- collection membership
col_collection.objects.link(ob_brace)
col_collection.objects.link(ob_batterybracket)
col_collection.objects.link(ob_lightpipe)
col_collection.objects.link(ob_bolt_002)
col_collection.objects.link(ob_bolt_003)
col_collection.objects.link(ob_bolt)
col_collection.objects.link(ob_bolt_001)
col_collection.objects.link(ob_cylinder_011)
col_collection.objects.link(ob_battery)
col_collection.objects.link(ob_cylinder_001)
col_collection.objects.link(ob_cylinder_002)

# ---- scene / render settings (as saved in the file)
scene.frame_start = 1; scene.frame_end = 250; scene.frame_set(1)
scene.render.engine = 'BLENDER_EEVEE_NEXT'
scene.cycles.use_denoising = False
scene.cycles.samples = 128
scene.cycles.sampling_pattern = 'TABULATED_SOBOL'
scene.cycles.use_adaptive_sampling = False
scene.cycles.use_light_tree = False
scene.view_settings.view_transform = 'Filmic'
bpy.context.view_layer.update()

# ---- added for rendering (the .blend has no active camera and no usable light): camera, sun
cam_auto = bpy.data.cameras.new('AutoCamera')
cam_auto.lens = 50.0
cam_auto.sensor_width = 36.0
cam_auto.clip_end = 1000.0
ob_auto_camera = bpy.data.objects.new('AutoCamera', cam_auto)
scene.collection.objects.link(ob_auto_camera)
ob_auto_camera.location = (3.56944, -4.67099, 4.24931)
ob_auto_camera.rotation_euler = (1.09748, -7.21219e-08, 0.694738)
scene.camera = ob_auto_camera
light_auto_sun = bpy.data.lights.new('AutoSun', 'SUN')
light_auto_sun.energy = 3.0
light_auto_sun.angle = 0.0523599
ob_auto_sun = bpy.data.objects.new('AutoSun', light_auto_sun)
scene.collection.objects.link(ob_auto_sun)
ob_auto_sun.rotation_euler = (0.872665, 0.174533, 0.523599)
bpy.context.view_layer.update()
